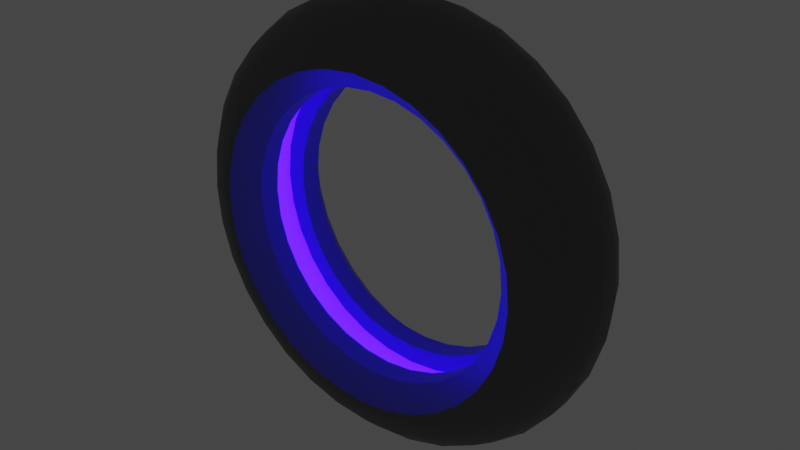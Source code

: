 # Source: Spinniboi.blend  (saved by Blender 3.0.42; exported with 4.5.12 LTS)
import bpy
from mathutils import Matrix  # noqa: F401  (used for matrix-valued properties, if any)

bpy.ops.wm.read_factory_settings(use_empty=True)
scene = bpy.context.scene
scene.name = 'Scene'

# ---- collections
col_collection = bpy.data.collections.new('Collection'); scene.collection.children.link(col_collection)

# ---- materials (node trees are filled in below, after node groups)
mat_main = bpy.data.materials.new('Main')
mat_main.use_transparent_shadow = False
mat_glow = bpy.data.materials.new('Glow')
mat_glow.use_transparent_shadow = False

# ---- node groups
ng_auto_smooth = bpy.data.node_groups.new('Auto Smooth', 'GeometryNodeTree')
_s = ng_auto_smooth.interface.new_socket(name='Geometry', in_out='OUTPUT', socket_type='NodeSocketGeometry')
_s = ng_auto_smooth.interface.new_socket(name='Geometry', in_out='INPUT', socket_type='NodeSocketGeometry')
_s = ng_auto_smooth.interface.new_socket(name='Angle', in_out='INPUT', socket_type='NodeSocketFloat')
_s.subtype = 'ANGLE'
_s.min_value = 0.0
_s.max_value = 3.142
ng_auto_smooth.is_modifier = True
_N = ng_auto_smooth.nodes; _L = ng_auto_smooth.links
n0 = _N.new('NodeGroupOutput'); n0.name = 'Group Output'; n0.location = (480, -100)
n1 = _N.new('NodeGroupInput'); n1.name = 'Group Input'; n1.location = (-420, -300)
n2 = _N.new('NodeGroupInput'); n2.name = 'Group Input.001'; n2.location = (-60, -100)
n3 = _N.new('GeometryNodeSetShadeSmooth'); n3.name = 'Set Shade Smooth'; n3.location = (120, -100)
n3.domain = 'EDGE'
n4 = _N.new('GeometryNodeSetShadeSmooth'); n4.name = 'Set Shade Smooth.001'; n4.location = (300, -100)
n5 = _N.new('GeometryNodeInputMeshEdgeAngle'); n5.name = 'Edge Angle'; n5.location = (-420, -220)
n6 = _N.new('GeometryNodeInputEdgeSmooth'); n6.name = 'Is Edge Smooth'; n6.location = (-60, -160)
n7 = _N.new('GeometryNodeInputShadeSmooth'); n7.name = 'Is Face Smooth'; n7.location = (-240, -340)
n8 = _N.new('FunctionNodeBooleanMath'); n8.name = 'Boolean Math'; n8.location = (-60, -220)
n9 = _N.new('FunctionNodeCompare'); n9.name = 'Compare'; n9.location = (-240, -180)
n9.operation = 'LESS_EQUAL'
_L.new(n5.outputs[0], n9.inputs[0])
_L.new(n4.outputs[0], n0.inputs[0])
_L.new(n1.outputs[1], n9.inputs[1])
_L.new(n9.outputs[0], n8.inputs[0])
_L.new(n7.outputs[0], n8.inputs[1])
_L.new(n2.outputs[0], n3.inputs[0])
_L.new(n6.outputs[0], n3.inputs[1])
_L.new(n3.outputs[0], n4.inputs[0])
_L.new(n8.outputs[0], n3.inputs[2])
n0.is_active_output = True

# ---- material node trees
mat_main.use_nodes = True; mat_main.node_tree.nodes.clear()
_N = mat_main.node_tree.nodes; _L = mat_main.node_tree.links
n0 = _N.new('ShaderNodeBsdfPrincipled'); n0.name = 'Principled BSDF'; n0.location = (10, 300)
n0.distribution = 'GGX'
n0.subsurface_method = 'RANDOM_WALK_SKIN'
n0.inputs[0].default_value = (0.1149, 0.1149, 0.1149, 1.0)
n0.inputs[3].default_value = 1.45
n0.inputs[27].default_value = (0.0, 0.0, 0.0, 1.0)
n0.inputs[28].default_value = 1.0
n1 = _N.new('ShaderNodeOutputMaterial'); n1.name = 'Material Output'; n1.location = (300, 300)
_L.new(n0.outputs[0], n1.inputs[0])
n1.is_active_output = True
mat_glow.use_nodes = True; mat_glow.node_tree.nodes.clear()
_N = mat_glow.node_tree.nodes; _L = mat_glow.node_tree.links
n0 = _N.new('ShaderNodeBsdfPrincipled'); n0.name = 'Principled BSDF'; n0.location = (10, 300)
n0.distribution = 'GGX'
n0.subsurface_method = 'RANDOM_WALK_SKIN'
n0.inputs[3].default_value = 1.45
n0.inputs[27].default_value = (0.0118, 0.0, 1.0, 1.0)
n0.inputs[28].default_value = 11.6
n1 = _N.new('ShaderNodeOutputMaterial'); n1.name = 'Material Output'; n1.location = (300, 300)
_L.new(n0.outputs[0], n1.inputs[0])
n1.is_active_output = True

# ---- world
world_world = bpy.data.worlds.new('World'); scene.world = world_world
world_world.use_nodes = True; world_world.node_tree.nodes.clear()
_N = world_world.node_tree.nodes; _L = world_world.node_tree.links
n0 = _N.new('ShaderNodeOutputWorld'); n0.name = 'World Output'; n0.location = (300, 300)
n1 = _N.new('ShaderNodeBackground'); n1.name = 'Background'; n1.location = (10, 300)
n1.inputs[0].default_value = (0.05088, 0.05088, 0.05088, 1.0)
_L.new(n1.outputs[0], n0.inputs[0])
n0.is_active_output = True
world_world.color = (0.05088, 0.05088, 0.05088)
world_world.use_sun_shadow = False
world_world.sun_shadow_jitter_overblur = 0.0

# ---- meshes
me_cylinder = bpy.data.meshes.new('Cylinder')
me_cylinder.from_pydata([(0.6095, 0.08201, 1.468), (0.6095, -0.08201, 1.468), (0.6772, -0.08201, 1.341), (0.6772, 0.08201, 1.341), (0.733, 0.08201, 1.06), (0.733, -0.08201, 1.06), (0.7189, -0.08201, 0.9173), (0.7189, 0.08201, 0.9173), (0.6772, 0.08201, 0.7798), (0.6772, -0.08201, 0.7798), (0.6095, -0.08201, 0.653), (0.6095, 0.08201, 0.653), (0.4072, 0.08201, 0.4508), (0.4072, -0.08201, 0.4508), (0.2805, -0.08201, 0.3831), (0.2805, 0.08201, 0.3831), (0.143, 0.08201, 0.3413), (0.143, -0.08201, 0.3413), (1.416e-07, -0.08201, 0.3273), (1.341e-07, 0.08201, 0.3273), (-0.2805, 0.08201, 0.3831), (-0.2805, -0.08201, 0.3831), (-0.4072, -0.08201, 0.4508), (-0.4072, 0.08201, 0.4508), (-0.5183, 0.08201, 0.542), (-0.5183, -0.08201, 0.542), (-0.6095, -0.08201, 0.653), (-0.6095, 0.08201, 0.653), (-0.733, 0.08201, 1.06), (-0.733, -0.08201, 1.06), (-0.7189, -0.08201, 1.203), (-0.7189, 0.08201, 1.203), (-0.7744, -0.279, 1.06), (-1.0, -0.05449, 1.06), (-0.9808, -0.05449, 0.8652), (-0.7595, -0.279, 0.9092), (-0.7595, 0.279, 0.9092), (-0.9808, 0.05449, 0.8652), (-1.0, 0.05449, 1.06), (-0.7744, 0.279, 1.06), (-0.9239, -0.05449, 0.6776), (-0.7154, -0.279, 0.7639), (-0.7154, 0.279, 0.7639), (-0.9239, 0.05449, 0.6776), (-0.8315, -0.05449, 0.5047), (-0.6439, -0.279, 0.6301), (-0.6439, 0.279, 0.6301), (-0.8315, 0.05449, 0.5047), (-0.7071, -0.05449, 0.3532), (-0.5476, -0.279, 0.5127), (-0.5476, 0.279, 0.5127), (-0.7071, 0.05449, 0.3532), (-0.5556, -0.05449, 0.2288), (-0.4302, -0.279, 0.4164), (-0.4302, 0.279, 0.4164), (-0.5556, 0.05449, 0.2288), (-0.3827, -0.05449, 0.1364), (-0.2963, -0.279, 0.3449), (-0.2963, 0.279, 0.3449), (-0.3827, 0.05449, 0.1364), (-0.1951, -0.05449, 0.07949), (-0.1511, -0.279, 0.3008), (-0.1511, 0.279, 0.3008), (-0.1951, 0.05449, 0.07949), (1.527e-07, -0.05449, 0.06028), (1.49e-07, -0.279, 0.2859), (1.192e-07, 0.279, 0.2859), (1.49e-07, 0.05449, 0.06028), (0.1951, -0.05449, 0.07949), (0.1511, -0.279, 0.3008), (0.1511, 0.279, 0.3008), (0.1951, 0.05449, 0.07949), (0.3827, -0.05449, 0.1364), (0.2963, -0.279, 0.3449), (0.2963, 0.279, 0.3449), (0.3827, 0.05449, 0.1364), (0.5556, -0.05449, 0.2288), (0.4302, -0.279, 0.4164), (0.4302, 0.279, 0.4164), (0.5556, 0.05449, 0.2288), (0.7071, -0.05449, 0.3532), (0.5476, -0.279, 0.5127), (0.5476, 0.279, 0.5127), (0.7071, 0.05449, 0.3532), (0.8315, -0.05449, 0.5047), (0.6439, -0.279, 0.6301), (0.6439, 0.279, 0.6301), (0.8315, 0.05449, 0.5047), (0.9239, -0.05449, 0.6776), (0.7154, -0.279, 0.7639), (0.7154, 0.279, 0.7639), (0.9239, 0.05449, 0.6776), (0.9808, -0.05449, 0.8652), (0.7595, -0.279, 0.9092), (0.7595, 0.279, 0.9092), (0.9808, 0.05449, 0.8652), (1.0, -0.05449, 1.06), (0.7744, -0.279, 1.06), (0.7744, 0.279, 1.06), (1.0, 0.05449, 1.06), (0.9808, -0.05449, 1.255), (0.7595, -0.279, 1.211), (0.7595, 0.279, 1.211), (0.9808, 0.05449, 1.255), (0.9239, -0.05449, 1.443), (0.7154, -0.279, 1.357), (0.7154, 0.279, 1.357), (0.9239, 0.05449, 1.443), (0.8315, -0.05449, 1.616), (0.6439, -0.279, 1.49), (0.6439, 0.279, 1.49), (0.8315, 0.05449, 1.616), (0.7071, -0.05449, 1.767), (0.5476, -0.279, 1.608), (0.5476, 0.279, 1.608), (0.7071, 0.05449, 1.767), (0.5556, -0.05449, 1.892), (0.4302, -0.279, 1.704), (0.4302, 0.279, 1.704), (0.5556, 0.05449, 1.892), (0.3827, -0.05449, 1.984), (0.2963, -0.279, 1.776), (0.2963, 0.279, 1.776), (0.3827, 0.05449, 1.984), (0.1951, -0.05449, 2.041), (0.1511, -0.279, 1.82), (0.1511, 0.279, 1.82), (0.1951, 0.05449, 2.041), (9.686e-08, -0.05449, 2.06), (1.192e-07, -0.279, 1.835), (8.941e-08, 0.279, 1.835), (9.313e-08, 0.05449, 2.06), (-0.1951, -0.05449, 2.041), (-0.1511, -0.279, 1.82), (-0.1511, 0.279, 1.82), (-0.1951, 0.05449, 2.041), (-0.3827, -0.05449, 1.984), (-0.2963, -0.279, 1.776), (-0.2963, 0.279, 1.776), (-0.3827, 0.05449, 1.984), (-0.5556, -0.05449, 1.892), (-0.4302, -0.279, 1.704), (-0.4302, 0.279, 1.704), (-0.5556, 0.05449, 1.892), (-0.7071, -0.05449, 1.767), (-0.5476, -0.279, 1.608), (-0.5476, 0.279, 1.608), (-0.7071, 0.05449, 1.767), (-0.8315, -0.05449, 1.616), (-0.6439, -0.279, 1.49), (-0.6439, 0.279, 1.49), (-0.8315, 0.05449, 1.616), (-0.9239, -0.05449, 1.443), (-0.7154, -0.279, 1.357), (-0.7154, 0.279, 1.357), (-0.9239, 0.05449, 1.443), (-0.9808, -0.05449, 1.255), (-0.7595, -0.279, 1.211), (-0.7595, 0.279, 1.211), (-0.9808, 0.05449, 1.255), (-0.6479, -0.1813, 1.06), (-0.7462, -0.279, 1.06), (-0.7462, 0.279, 1.06), (-0.6479, 0.1813, 1.06), (-0.7318, -0.279, 0.9147), (-0.6355, -0.1813, 0.9339), (-0.6355, 0.1813, 0.9339), (-0.7318, 0.279, 0.9147), (-0.6894, -0.279, 0.7747), (-0.5986, -0.1813, 0.8123), (-0.5986, 0.1813, 0.8123), (-0.6894, 0.279, 0.7747), (-0.6204, -0.279, 0.6457), (-0.5387, -0.1813, 0.7003), (-0.5387, 0.1813, 0.7003), (-0.6204, 0.279, 0.6457), (-0.5276, -0.279, 0.5327), (-0.4582, -0.1813, 0.6021), (-0.4582, 0.1813, 0.6021), (-0.5276, 0.279, 0.5327), (-0.4146, -0.279, 0.4399), (-0.36, -0.1813, 0.5215), (-0.36, 0.1813, 0.5215), (-0.4146, 0.279, 0.4399), (-0.2855, -0.279, 0.3709), (-0.248, -0.1813, 0.4617), (-0.248, 0.1813, 0.4617), (-0.2855, 0.279, 0.3709), (-0.1456, -0.279, 0.3284), (-0.1264, -0.1813, 0.4248), (-0.1264, 0.1813, 0.4248), (-0.1456, 0.279, 0.3284), (1.49e-07, -0.279, 0.3141), (1.49e-07, -0.1813, 0.4123), (1.341e-07, 0.1813, 0.4123), (1.192e-07, 0.279, 0.3141), (0.1456, -0.279, 0.3284), (0.1264, -0.1813, 0.4248), (0.1264, 0.1813, 0.4248), (0.1456, 0.279, 0.3284), (0.2855, -0.279, 0.3709), (0.248, -0.1813, 0.4617), (0.248, 0.1813, 0.4617), (0.2855, 0.279, 0.3709), (0.4146, -0.279, 0.4399), (0.36, -0.1813, 0.5215), (0.36, 0.1813, 0.5215), (0.4146, 0.279, 0.4399), (0.5276, -0.279, 0.5327), (0.4582, -0.1813, 0.6021), (0.4582, 0.1813, 0.6021), (0.5276, 0.279, 0.5327), (0.6204, -0.279, 0.6457), (0.5387, -0.1813, 0.7003), (0.5387, 0.1813, 0.7003), (0.6204, 0.279, 0.6457), (0.6894, -0.279, 0.7747), (0.5986, -0.1813, 0.8123), (0.5986, 0.1813, 0.8123), (0.6894, 0.279, 0.7747), (0.7318, -0.279, 0.9147), (0.6355, -0.1813, 0.9339), (0.6355, 0.1813, 0.9339), (0.7318, 0.279, 0.9147), (0.7462, -0.279, 1.06), (0.6479, -0.1813, 1.06), (0.6479, 0.1813, 1.06), (0.7462, 0.279, 1.06), (0.7318, -0.279, 1.206), (0.6355, -0.1813, 1.187), (0.6355, 0.1813, 1.187), (0.7318, 0.279, 1.206), (0.6894, -0.279, 1.346), (0.5986, -0.1813, 1.308), (0.5986, 0.1813, 1.308), (0.6894, 0.279, 1.346), (0.6204, -0.279, 1.475), (0.5387, -0.1813, 1.42), (0.5387, 0.1813, 1.42), (0.6204, 0.279, 1.475), (0.5276, -0.279, 1.588), (0.4582, -0.1813, 1.518), (0.4582, 0.1813, 1.518), (0.5276, 0.279, 1.588), (0.4146, -0.279, 1.681), (0.36, -0.1813, 1.599), (0.36, 0.1813, 1.599), (0.4146, 0.279, 1.681), (0.2855, -0.279, 1.75), (0.248, -0.1813, 1.659), (0.248, 0.1813, 1.659), (0.2855, 0.279, 1.75), (0.1456, -0.279, 1.792), (0.1264, -0.1813, 1.696), (0.1264, 0.1813, 1.696), (0.1456, 0.279, 1.792), (1.192e-07, -0.279, 1.806), (1.043e-07, -0.1813, 1.708), (8.941e-08, 0.1813, 1.708), (8.941e-08, 0.279, 1.806), (-0.1456, -0.279, 1.792), (-0.1264, -0.1813, 1.696), (-0.1264, 0.1813, 1.696), (-0.1456, 0.279, 1.792), (-0.2855, -0.279, 1.75), (-0.248, -0.1813, 1.659), (-0.248, 0.1813, 1.659), (-0.2855, 0.279, 1.75), (-0.4146, -0.279, 1.681), (-0.36, -0.1813, 1.599), (-0.36, 0.1813, 1.599), (-0.4146, 0.279, 1.681), (-0.5276, -0.279, 1.588), (-0.4582, -0.1813, 1.518), (-0.4582, 0.1813, 1.518), (-0.5276, 0.279, 1.588), (-0.6204, -0.279, 1.475), (-0.5387, -0.1813, 1.42), (-0.5387, 0.1813, 1.42), (-0.6204, 0.279, 1.475), (-0.6894, -0.279, 1.346), (-0.5986, -0.1813, 1.308), (-0.5986, 0.1813, 1.308), (-0.6894, 0.279, 1.346), (-0.7318, -0.279, 1.206), (-0.6355, -0.1813, 1.187), (-0.6355, 0.1813, 1.187), (-0.7318, 0.279, 1.206), (-0.5986, 0.08201, 1.308), (-0.5986, -0.08201, 1.308), (-0.5387, -0.08201, 1.42), (-0.5387, 0.08201, 1.42), (-0.4582, 0.08201, 1.518), (-0.4582, -0.08201, 1.518), (-0.36, -0.08201, 1.599), (-0.36, 0.08201, 1.599), (-0.248, -0.08201, 1.659), (-0.248, 0.08201, 1.659), (-0.1264, 0.08201, 1.696), (-0.1264, -0.08201, 1.696), (9.686e-08, -0.08201, 1.708), (8.941e-08, 0.08201, 1.708), (0.1264, 0.08201, 1.696), (0.1264, -0.08201, 1.696), (0.248, -0.08201, 1.659), (0.248, 0.08201, 1.659), (0.36, -0.08201, 1.599), (0.36, 0.08201, 1.599), (0.4582, 0.08201, 1.518), (0.4582, -0.08201, 1.518), (0.5387, -0.08201, 1.42), (0.5387, 0.08201, 1.42), (0.5986, 0.08201, 1.308), (0.5986, -0.08201, 1.308), (0.6355, -0.08201, 1.187), (0.6355, 0.08201, 1.187), (0.6479, -0.08201, 1.06), (0.6479, 0.08201, 1.06), (0.6355, 0.08201, 0.9339), (0.6355, -0.08201, 0.9339), (0.5986, -0.08201, 0.8123), (0.5986, 0.08201, 0.8123), (0.5387, 0.08201, 0.7003), (0.5387, -0.08201, 0.7003), (0.4582, -0.08201, 0.6021), (0.4582, 0.08201, 0.6021), (0.36, -0.08201, 0.5215), (0.36, 0.08201, 0.5215), (0.248, 0.08201, 0.4617), (0.248, -0.08201, 0.4617), (0.1264, -0.08201, 0.4248), (0.1264, 0.08201, 0.4248), (1.341e-07, 0.08201, 0.4123), (1.416e-07, -0.08201, 0.4123), (-0.1264, -0.08201, 0.4248), (-0.1264, 0.08201, 0.4248), (-0.248, -0.08201, 0.4617), (-0.248, 0.08201, 0.4617), (-0.36, 0.08201, 0.5215), (-0.36, -0.08201, 0.5215), (-0.4582, -0.08201, 0.6021), (-0.4582, 0.08201, 0.6021), (-0.5387, 0.08201, 0.7003), (-0.5387, -0.08201, 0.7003), (-0.5986, 0.08201, 0.8123), (-0.5986, -0.08201, 0.8123), (-0.6355, 0.08201, 1.187), (-0.6355, -0.08201, 1.187), (-0.6479, -0.08201, 1.06), (-0.6479, 0.08201, 1.06), (-0.6355, -0.08201, 0.9339), (-0.6355, 0.08201, 0.9339), (0.5183, 0.08201, 1.579), (0.5183, -0.08201, 1.579), (0.4072, -0.08201, 1.67), (0.4072, 0.08201, 1.67), (0.143, 0.08201, 1.779), (0.143, -0.08201, 1.779), (5.96e-08, -0.08201, 1.793), (5.215e-08, 0.08201, 1.793), (-0.143, 0.08201, 1.779), (-0.143, -0.08201, 1.779), (-0.2805, -0.08201, 1.737), (-0.2805, 0.08201, 1.737), (-0.5183, 0.08201, 1.579), (-0.5183, -0.08201, 1.579), (-0.6095, -0.08201, 1.468), (-0.6095, 0.08201, 1.468), (-0.7189, -0.08201, 0.9173), (-0.7189, 0.08201, 0.9173), (-0.4072, -0.08201, 1.67), (-0.4072, 0.08201, 1.67), (0.2805, -0.08201, 1.737), (0.2805, 0.08201, 1.737), (0.7189, -0.08201, 1.203), (0.7189, 0.08201, 1.203), (0.5183, -0.08201, 0.542), (0.5183, 0.08201, 0.542), (-0.143, -0.08201, 0.3413), (-0.143, 0.08201, 0.3413), (-0.6772, 0.08201, 0.7798), (-0.6772, -0.08201, 0.7798), (-0.6772, 0.08201, 1.341), (-0.6772, -0.08201, 1.341), (-0.8771, -0.2367, 1.06), (-0.9574, -0.1567, 1.06), (-0.939, -0.1567, 0.8735), (-0.8603, -0.2367, 0.8892), (-0.8603, 0.2367, 0.8892), (-0.939, 0.1567, 0.8735), (-0.9574, 0.1567, 1.06), (-0.8771, 0.2367, 1.06), (-0.8846, -0.1567, 0.6939), (-0.8103, -0.2367, 0.7246), (-0.8103, 0.2367, 0.7246), (-0.8846, 0.1567, 0.6939), (-0.7961, -0.1567, 0.5283), (-0.7293, -0.2367, 0.573), (-0.7293, 0.2367, 0.573), (-0.7961, 0.1567, 0.5283), (-0.677, -0.1567, 0.3833), (-0.6202, -0.2367, 0.4401), (-0.6202, 0.2367, 0.4401), (-0.677, 0.1567, 0.3833), (-0.5319, -0.1567, 0.2642), (-0.4873, -0.2367, 0.331), (-0.4873, 0.2367, 0.331), (-0.5319, 0.1567, 0.2642), (-0.3664, -0.1567, 0.1757), (-0.3357, -0.2367, 0.2499), (-0.3357, 0.2367, 0.2499), (-0.3664, 0.1567, 0.1757), (-0.1868, -0.1567, 0.1212), (-0.1711, -0.2367, 0.2), (-0.1711, 0.2367, 0.2), (-0.1868, 0.1567, 0.1212), (1.49e-07, -0.1567, 0.1028), (1.639e-07, -0.2367, 0.1832), (1.341e-07, 0.2367, 0.1832), (1.49e-07, 0.1567, 0.1028), (0.1868, -0.1567, 0.1212), (0.1711, -0.2367, 0.2), (0.1711, 0.2367, 0.2), (0.1868, 0.1567, 0.1212), (0.3664, -0.1567, 0.1757), (0.3357, -0.2367, 0.2499), (0.3357, 0.2367, 0.2499), (0.3664, 0.1567, 0.1757), (0.5319, -0.1567, 0.2642), (0.4873, -0.2367, 0.331), (0.4873, 0.2367, 0.331), (0.5319, 0.1567, 0.2642), (0.677, -0.1567, 0.3833), (0.6202, -0.2367, 0.4401), (0.6202, 0.2367, 0.4401), (0.677, 0.1567, 0.3833), (0.7961, -0.1567, 0.5283), (0.7293, -0.2367, 0.573), (0.7293, 0.2367, 0.573), (0.7961, 0.1567, 0.5283), (0.8846, -0.1567, 0.6939), (0.8103, -0.2367, 0.7246), (0.8103, 0.2367, 0.7246), (0.8846, 0.1567, 0.6939), (0.939, -0.1567, 0.8735), (0.8603, -0.2367, 0.8892), (0.8603, 0.2367, 0.8892), (0.939, 0.1567, 0.8735), (0.9574, -0.1567, 1.06), (0.8771, -0.2367, 1.06), (0.8771, 0.2367, 1.06), (0.9574, 0.1567, 1.06), (0.939, -0.1567, 1.247), (0.8603, -0.2367, 1.231), (0.8603, 0.2367, 1.231), (0.939, 0.1567, 1.247), (0.8846, -0.1567, 1.427), (0.8103, -0.2367, 1.396), (0.8103, 0.2367, 1.396), (0.8846, 0.1567, 1.427), (0.7961, -0.1567, 1.592), (0.7293, -0.2367, 1.548), (0.7293, 0.2367, 1.548), (0.7961, 0.1567, 1.592), (0.677, -0.1567, 1.737), (0.6202, -0.2367, 1.68), (0.6202, 0.2367, 1.68), (0.677, 0.1567, 1.737), (0.5319, -0.1567, 1.856), (0.4873, -0.2367, 1.79), (0.4873, 0.2367, 1.79), (0.5319, 0.1567, 1.856), (0.3664, -0.1567, 1.945), (0.3357, -0.2367, 1.871), (0.3357, 0.2367, 1.871), (0.3664, 0.1567, 1.945), (0.1868, -0.1567, 1.999), (0.1711, -0.2367, 1.921), (0.1711, 0.2367, 1.921), (0.1868, 0.1567, 1.999), (1.043e-07, -0.1567, 2.018), (1.043e-07, -0.2367, 1.937), (8.941e-08, 0.2367, 1.937), (8.941e-08, 0.1567, 2.018), (-0.1868, -0.1567, 1.999), (-0.1711, -0.2367, 1.921), (-0.1711, 0.2367, 1.921), (-0.1868, 0.1567, 1.999), (-0.3664, -0.1567, 1.945), (-0.3357, -0.2367, 1.871), (-0.3357, 0.2367, 1.871), (-0.3664, 0.1567, 1.945), (-0.5319, -0.1567, 1.856), (-0.4873, -0.2367, 1.79), (-0.4873, 0.2367, 1.79), (-0.5319, 0.1567, 1.856), (-0.677, -0.1567, 1.737), (-0.6202, -0.2367, 1.68), (-0.6202, 0.2367, 1.68), (-0.677, 0.1567, 1.737), (-0.7961, -0.1567, 1.592), (-0.7293, -0.2367, 1.548), (-0.7293, 0.2367, 1.548), (-0.7961, 0.1567, 1.592), (-0.8846, -0.1567, 1.427), (-0.8103, -0.2367, 1.396), (-0.8103, 0.2367, 1.396), (-0.8846, 0.1567, 1.427), (-0.939, -0.1567, 1.247), (-0.8603, -0.2367, 1.231), (-0.8603, 0.2367, 1.231), (-0.939, 0.1567, 1.247)], [], [(156, 159, 38, 33), (167, 171, 42, 36), (171, 175, 46, 42), (175, 179, 50, 46), (179, 183, 54, 50), (183, 187, 58, 54), (187, 191, 62, 58), (191, 195, 66, 62), (195, 199, 70, 66), (199, 203, 74, 70), (203, 207, 78, 74), (207, 211, 82, 78), (211, 215, 86, 82), (215, 219, 90, 86), (219, 223, 94, 90), (223, 227, 98, 94), (227, 231, 102, 98), (231, 235, 106, 102), (235, 239, 110, 106), (239, 243, 114, 110), (243, 247, 118, 114), (247, 251, 122, 118), (251, 255, 126, 122), (255, 259, 130, 126), (259, 263, 134, 130), (263, 267, 138, 134), (267, 271, 142, 138), (271, 275, 146, 142), (275, 279, 150, 146), (279, 283, 154, 150), (283, 287, 158, 154), (286, 282, 288, 346), (350, 348, 160, 165), (162, 167, 36, 39), (33, 38, 37, 34), (174, 170, 344, 342), (287, 162, 39, 158), (163, 286, 346, 349), (343, 345, 169, 173), (44, 47, 51, 48), (182, 178, 341, 338), (48, 51, 55, 52), (339, 340, 177, 181), (52, 55, 59, 56), (186, 182, 338, 337), (56, 59, 63, 60), (194, 190, 335, 332), (60, 63, 67, 64), (333, 334, 189, 193), (64, 67, 71, 68), (202, 198, 331, 328), (68, 71, 75, 72), (329, 330, 197, 201), (72, 75, 79, 76), (206, 202, 328, 327), (76, 79, 83, 80), (214, 210, 325, 322), (80, 83, 87, 84), (323, 324, 209, 213), (84, 87, 91, 88), (222, 218, 321, 318), (88, 91, 95, 92), (319, 320, 217, 221), (92, 95, 99, 96), (226, 222, 318, 317), (96, 99, 103, 100), (234, 230, 315, 312), (100, 103, 107, 104), (313, 314, 229, 233), (104, 107, 111, 108), (242, 238, 311, 308), (108, 111, 115, 112), (309, 310, 237, 241), (112, 115, 119, 116), (246, 242, 308, 307), (116, 119, 123, 120), (254, 250, 305, 302), (120, 123, 127, 124), (303, 304, 249, 253), (124, 127, 131, 128), (262, 258, 301, 298), (128, 131, 135, 132), (299, 300, 257, 261), (132, 135, 139, 136), (266, 262, 298, 297), (136, 139, 143, 140), (274, 270, 295, 292), (140, 143, 147, 144), (293, 294, 269, 273), (144, 147, 151, 148), (282, 278, 291, 288), (148, 151, 155, 152), (284, 280, 153, 157), (152, 155, 159, 156), (30, 29, 28, 31), (34, 37, 43, 40), (40, 43, 47, 44), (280, 276, 149, 153), (276, 272, 145, 149), (272, 268, 141, 145), (268, 264, 137, 141), (264, 260, 133, 137), (260, 256, 129, 133), (256, 252, 125, 129), (252, 248, 121, 125), (248, 244, 117, 121), (244, 240, 113, 117), (240, 236, 109, 113), (236, 232, 105, 109), (232, 228, 101, 105), (228, 224, 97, 101), (224, 220, 93, 97), (220, 216, 89, 93), (216, 212, 85, 89), (212, 208, 81, 85), (208, 204, 77, 81), (204, 200, 73, 77), (200, 196, 69, 73), (196, 192, 65, 69), (192, 188, 61, 65), (188, 184, 57, 61), (184, 180, 53, 57), (180, 176, 49, 53), (176, 172, 45, 49), (172, 168, 41, 45), (168, 164, 35, 41), (161, 284, 157, 32), (384, 387, 35, 32), (509, 384, 32, 157), (388, 391, 39, 36), (394, 388, 36, 42), (387, 393, 41, 35), (43, 37, 389, 395), (37, 38, 390, 389), (38, 159, 511, 390), (393, 397, 45, 41), (47, 43, 395, 399), (398, 394, 42, 46), (44, 48, 400, 396), (397, 401, 49, 45), (51, 47, 399, 403), (402, 398, 46, 50), (48, 52, 404, 400), (401, 405, 53, 49), (55, 51, 403, 407), (406, 402, 50, 54), (52, 56, 408, 404), (405, 409, 57, 53), (59, 55, 407, 411), (410, 406, 54, 58), (56, 60, 412, 408), (409, 413, 61, 57), (63, 59, 411, 415), (414, 410, 58, 62), (60, 64, 416, 412), (413, 417, 65, 61), (67, 63, 415, 419), (418, 414, 62, 66), (64, 68, 420, 416), (417, 421, 69, 65), (71, 67, 419, 423), (422, 418, 66, 70), (68, 72, 424, 420), (421, 425, 73, 69), (75, 71, 423, 427), (426, 422, 70, 74), (72, 76, 428, 424), (425, 429, 77, 73), (79, 75, 427, 431), (430, 426, 74, 78), (76, 80, 432, 428), (429, 433, 81, 77), (83, 79, 431, 435), (434, 430, 78, 82), (80, 84, 436, 432), (433, 437, 85, 81), (87, 83, 435, 439), (438, 434, 82, 86), (84, 88, 440, 436), (437, 441, 89, 85), (91, 87, 439, 443), (442, 438, 86, 90), (88, 92, 444, 440), (441, 445, 93, 89), (95, 91, 443, 447), (446, 442, 90, 94), (92, 96, 448, 444), (445, 449, 97, 93), (99, 95, 447, 451), (450, 446, 94, 98), (96, 100, 452, 448), (449, 453, 101, 97), (103, 99, 451, 455), (454, 450, 98, 102), (100, 104, 456, 452), (453, 457, 105, 101), (107, 103, 455, 459), (458, 454, 102, 106), (104, 108, 460, 456), (457, 461, 109, 105), (111, 107, 459, 463), (462, 458, 106, 110), (108, 112, 464, 460), (461, 465, 113, 109), (115, 111, 463, 467), (466, 462, 110, 114), (112, 116, 468, 464), (465, 469, 117, 113), (119, 115, 467, 471), (470, 466, 114, 118), (116, 120, 472, 468), (469, 473, 121, 117), (123, 119, 471, 475), (474, 470, 118, 122), (120, 124, 476, 472), (473, 477, 125, 121), (127, 123, 475, 479), (478, 474, 122, 126), (124, 128, 480, 476), (477, 481, 129, 125), (131, 127, 479, 483), (482, 478, 126, 130), (128, 132, 484, 480), (481, 485, 133, 129), (135, 131, 483, 487), (486, 482, 130, 134), (132, 136, 488, 484), (485, 489, 137, 133), (139, 135, 487, 491), (490, 486, 134, 138), (136, 140, 492, 488), (489, 493, 141, 137), (143, 139, 491, 495), (494, 490, 138, 142), (140, 144, 496, 492), (493, 497, 145, 141), (147, 143, 495, 499), (498, 494, 142, 146), (144, 148, 500, 496), (497, 501, 149, 145), (151, 147, 499, 503), (502, 498, 146, 150), (148, 152, 504, 500), (501, 505, 153, 149), (155, 151, 503, 507), (506, 502, 150, 154), (152, 156, 508, 504), (505, 509, 157, 153), (159, 155, 507, 511), (510, 506, 154, 158), (33, 34, 386, 385), (34, 40, 392, 386), (391, 510, 158, 39), (40, 44, 396, 392), (166, 163, 349, 351), (161, 164, 165, 160), (167, 162, 163, 166), (164, 168, 169, 165), (171, 167, 166, 170), (168, 172, 173, 169), (175, 171, 170, 174), (172, 176, 177, 173), (179, 175, 174, 178), (176, 180, 181, 177), (183, 179, 178, 182), (180, 184, 185, 181), (187, 183, 182, 186), (184, 188, 189, 185), (191, 187, 186, 190), (188, 192, 193, 189), (195, 191, 190, 194), (192, 196, 197, 193), (199, 195, 194, 198), (196, 200, 201, 197), (203, 199, 198, 202), (200, 204, 205, 201), (207, 203, 202, 206), (204, 208, 209, 205), (211, 207, 206, 210), (208, 212, 213, 209), (215, 211, 210, 214), (212, 216, 217, 213), (219, 215, 214, 218), (216, 220, 221, 217), (223, 219, 218, 222), (220, 224, 225, 221), (227, 223, 222, 226), (224, 228, 229, 225), (231, 227, 226, 230), (228, 232, 233, 229), (235, 231, 230, 234), (232, 236, 237, 233), (239, 235, 234, 238), (236, 240, 241, 237), (243, 239, 238, 242), (240, 244, 245, 241), (247, 243, 242, 246), (244, 248, 249, 245), (251, 247, 246, 250), (248, 252, 253, 249), (255, 251, 250, 254), (252, 256, 257, 253), (259, 255, 254, 258), (256, 260, 261, 257), (263, 259, 258, 262), (260, 264, 265, 261), (267, 263, 262, 266), (264, 268, 269, 265), (271, 267, 266, 270), (268, 272, 273, 269), (275, 271, 270, 274), (272, 276, 277, 273), (279, 275, 274, 278), (276, 280, 281, 277), (283, 279, 278, 282), (280, 284, 285, 281), (287, 283, 282, 286), (284, 161, 160, 285), (162, 287, 286, 163), (164, 161, 32, 35), (347, 289, 281, 285), (290, 293, 273, 277), (270, 266, 297, 295), (294, 296, 265, 269), (296, 299, 261, 265), (258, 254, 302, 301), (300, 303, 253, 257), (250, 246, 307, 305), (304, 306, 245, 249), (306, 309, 241, 245), (238, 234, 312, 311), (310, 313, 233, 237), (230, 226, 317, 315), (314, 316, 225, 229), (316, 319, 221, 225), (218, 214, 322, 321), (320, 323, 213, 217), (210, 206, 327, 325), (324, 326, 205, 209), (326, 329, 201, 205), (198, 194, 332, 331), (330, 333, 193, 197), (190, 186, 337, 335), (334, 336, 185, 189), (336, 339, 181, 185), (178, 174, 342, 341), (340, 343, 173, 177), (345, 350, 165, 169), (170, 166, 351, 344), (348, 347, 285, 160), (278, 274, 292, 291), (309, 306, 354, 353), (315, 317, 4, 375), (312, 315, 375, 3), (314, 313, 2, 374), (343, 340, 25, 26), (311, 312, 3, 0), (316, 314, 374, 5), (318, 321, 8, 7), (305, 307, 355, 373), (320, 319, 6, 9), (349, 346, 31, 28), (313, 310, 1, 2), (322, 325, 377, 11), (306, 304, 372, 354), (324, 323, 10, 376), (347, 348, 29, 30), (317, 318, 7, 4), (295, 297, 363, 371), (328, 331, 16, 15), (330, 329, 14, 17), (319, 316, 5, 6), (296, 294, 370, 362), (332, 335, 379, 19), (351, 349, 28, 369), (334, 333, 18, 378), (321, 322, 11, 8), (338, 341, 24, 23), (348, 350, 368, 29), (340, 339, 22, 25), (323, 320, 9, 10), (291, 292, 364, 367), (344, 351, 369, 380), (289, 290, 277, 281), (26, 25, 24, 27), (22, 21, 20, 23), (18, 17, 16, 19), (14, 13, 12, 15), (10, 9, 8, 11), (6, 5, 4, 7), (2, 1, 0, 3), (353, 354, 355, 352), (357, 358, 359, 356), (361, 362, 363, 360), (365, 366, 367, 364), (29, 368, 369, 28), (362, 370, 371, 363), (354, 372, 373, 355), (5, 374, 375, 4), (13, 376, 377, 12), (21, 378, 379, 20), (381, 26, 27, 380), (383, 30, 31, 382), (368, 381, 380, 369), (25, 22, 23, 24), (378, 18, 19, 379), (17, 14, 15, 16), (376, 10, 11, 377), (9, 6, 7, 8), (374, 2, 3, 375), (1, 353, 352, 0), (372, 357, 356, 373), (358, 361, 360, 359), (370, 365, 364, 371), (366, 383, 382, 367), (341, 342, 27, 24), (310, 309, 353, 1), (326, 324, 376, 13), (308, 311, 0, 352), (307, 308, 352, 355), (339, 336, 21, 22), (304, 303, 357, 372), (325, 327, 12, 377), (302, 305, 373, 356), (336, 334, 378, 21), (303, 300, 358, 357), (337, 338, 23, 20), (300, 299, 361, 358), (298, 301, 359, 360), (335, 337, 20, 379), (301, 302, 356, 359), (333, 330, 17, 18), (294, 293, 365, 370), (292, 295, 371, 364), (345, 343, 26, 381), (299, 296, 362, 361), (331, 332, 19, 16), (290, 289, 383, 366), (342, 344, 380, 27), (288, 291, 367, 382), (297, 298, 360, 363), (329, 326, 13, 14), (289, 347, 30, 383), (346, 288, 382, 31), (293, 290, 366, 365), (327, 328, 15, 12), (350, 345, 381, 368), (387, 384, 385, 386), (391, 388, 389, 390), (393, 387, 386, 392), (388, 394, 395, 389), (397, 393, 392, 396), (394, 398, 399, 395), (401, 397, 396, 400), (398, 402, 403, 399), (405, 401, 400, 404), (402, 406, 407, 403), (409, 405, 404, 408), (406, 410, 411, 407), (413, 409, 408, 412), (410, 414, 415, 411), (417, 413, 412, 416), (414, 418, 419, 415), (421, 417, 416, 420), (418, 422, 423, 419), (425, 421, 420, 424), (422, 426, 427, 423), (429, 425, 424, 428), (426, 430, 431, 427), (433, 429, 428, 432), (430, 434, 435, 431), (437, 433, 432, 436), (434, 438, 439, 435), (441, 437, 436, 440), (438, 442, 443, 439), (445, 441, 440, 444), (442, 446, 447, 443), (449, 445, 444, 448), (446, 450, 451, 447), (453, 449, 448, 452), (450, 454, 455, 451), (457, 453, 452, 456), (454, 458, 459, 455), (461, 457, 456, 460), (458, 462, 463, 459), (465, 461, 460, 464), (462, 466, 467, 463), (469, 465, 464, 468), (466, 470, 471, 467), (473, 469, 468, 472), (470, 474, 475, 471), (477, 473, 472, 476), (474, 478, 479, 475), (481, 477, 476, 480), (478, 482, 483, 479), (485, 481, 480, 484), (482, 486, 487, 483), (489, 485, 484, 488), (486, 490, 491, 487), (493, 489, 488, 492), (490, 494, 495, 491), (497, 493, 492, 496), (494, 498, 499, 495), (501, 497, 496, 500), (498, 502, 503, 499), (505, 501, 500, 504), (502, 506, 507, 503), (509, 505, 504, 508), (506, 510, 511, 507), (384, 509, 508, 385), (510, 391, 390, 511), (156, 33, 385, 508)])
me_cylinder.polygons.foreach_set('use_smooth', [True] * 512)
me_cylinder.polygons.foreach_set('material_index', [0, 0, 0, 0, 0, 0, 0, 0, 0, 0, 0, 0, 0, 0, 0, 0, 0, 0, 0, 0, 0, 0, 0, 0, 0, 0, 0, 0, 0, 0, 0, 0, 0, 0, 0, 0, 0, 0, 0, 0, 0, 0, 0, 0, 0, 0, 0, 0, 0, 0, 0, 0, 0, 0, 0, 0, 0, 0, 0, 0, 0, 0, 0, 0, 0, 0, 0, 0, 0, 0, 0, 0, 0, 0, 0, 0, 0, 0, 0, 0, 0, 0, 0, 0, 0, 0, 0, 0, 0, 0, 0, 0, 0, 0, 1, 0, 0, 0, 0, 0, 0, 0, 0, 0, 0, 0, 0, 0, 0, 0, 0, 0, 0, 0, 0, 0, 0, 0, 0, 0, 0, 0, 0, 0, 0, 0, 0, 0, 0, 0, 0, 0, 0, 0, 0, 0, 0, 0, 0, 0, 0, 0, 0, 0, 0, 0, 0, 0, 0, 0, 0, 0, 0, 0, 0, 0, 0, 0, 0, 0, 0, 0, 0, 0, 0, 0, 0, 0, 0, 0, 0, 0, 0, 0, 0, 0, 0, 0, 0, 0, 0, 0, 0, 0, 0, 0, 0, 0, 0, 0, 0, 0, 0, 0, 0, 0, 0, 0, 0, 0, 0, 0, 0, 0, 0, 0, 0, 0, 0, 0, 0, 0, 0, 0, 0, 0, 0, 0, 0, 0, 0, 0, 0, 0, 0, 0, 0, 0, 0, 0, 0, 0, 0, 0, 0, 0, 0, 0, 0, 0, 0, 0, 0, 0, 0, 0, 0, 0, 0, 0, 0, 0, 0, 0, 0, 0, 0, 0, 0, 0, 0, 0, 0, 0, 0, 0, 0, 0, 0, 0, 0, 0, 0, 0, 0, 0, 0, 0, 0, 0, 0, 0, 0, 0, 0, 0, 0, 0, 0, 0, 0, 0, 0, 0, 0, 0, 0, 0, 0, 0, 0, 0, 0, 0, 0, 0, 0, 0, 0, 0, 0, 0, 0, 0, 0, 0, 0, 0, 0, 0, 0, 0, 0, 0, 0, 0, 0, 0, 0, 0, 0, 0, 0, 0, 0, 0, 0, 0, 0, 0, 0, 0, 0, 0, 0, 0, 0, 0, 0, 0, 0, 0, 0, 0, 0, 0, 0, 0, 0, 0, 0, 0, 0, 0, 0, 0, 0, 0, 0, 0, 0, 0, 0, 0, 0, 0, 0, 0, 0, 0, 0, 0, 0, 0, 1, 1, 1, 1, 1, 1, 1, 1, 1, 1, 1, 1, 1, 1, 1, 1, 1, 1, 1, 1, 1, 1, 1, 1, 1, 1, 1, 1, 1, 1, 1, 0, 0, 0, 0, 0, 0, 0, 0, 0, 0, 0, 0, 0, 0, 0, 0, 0, 0, 0, 0, 0, 0, 0, 0, 0, 0, 0, 0, 0, 0, 0, 0, 0, 0, 0, 0, 0, 0, 0, 0, 0, 0, 0, 0, 0, 0, 0, 0, 0, 0, 0, 0, 0, 0, 0, 0, 0, 0, 0, 0, 0, 0, 0, 0, 0, 0, 0, 0, 0, 0, 0, 0, 0, 0, 0, 0, 0, 0, 0, 0, 0, 0, 0, 0, 0, 0, 0, 0, 0, 0, 0, 0, 0, 0, 0, 0, 0])
_uv = me_cylinder.uv_layers.new(name='UVMap')
_uv.uv.foreach_set('vector', [0.03125, 0.7012, 0.03125, 0.7988, 0.0, 0.7988, 0.0, 0.7012, 0.2849, 0.4256, 0.3185, 0.4154, 0.3211, 0.4217, 0.2863, 0.4323, 0.3185, 0.4154, 0.3495, 0.3989, 0.3533, 0.4045, 0.3211, 0.4217, 0.3495, 0.3989, 0.3766, 0.3766, 0.3814, 0.3814, 0.3533, 0.4045, 0.3766, 0.3766, 0.3989, 0.3495, 0.4045, 0.3533, 0.3814, 0.3814, 0.3989, 0.3495, 0.4155, 0.3185, 0.4217, 0.3211, 0.4045, 0.3533, 0.4155, 0.3185, 0.4256, 0.2849, 0.4323, 0.2863, 0.4217, 0.3211, 0.4256, 0.2849, 0.4291, 0.25, 0.4358, 0.25, 0.4323, 0.2863, 0.4291, 0.25, 0.4256, 0.2151, 0.4323, 0.2137, 0.4358, 0.25, 0.4256, 0.2151, 0.4154, 0.1815, 0.4217, 0.1789, 0.4323, 0.2137, 0.4154, 0.1815, 0.3989, 0.1505, 0.4045, 0.1467, 0.4217, 0.1789, 0.3989, 0.1505, 0.3766, 0.1234, 0.3814, 0.1186, 0.4045, 0.1467, 0.3766, 0.1234, 0.3495, 0.1011, 0.3533, 0.09547, 0.3814, 0.1186, 0.3495, 0.1011, 0.3185, 0.08455, 0.3211, 0.0783, 0.3533, 0.09547, 0.3185, 0.08455, 0.2849, 0.07436, 0.2863, 0.06772, 0.3211, 0.0783, 0.2849, 0.07436, 0.25, 0.07092, 0.25, 0.06415, 0.2863, 0.06772, 0.25, 0.07092, 0.2151, 0.07436, 0.2137, 0.06772, 0.25, 0.06415, 0.2151, 0.07436, 0.1815, 0.08455, 0.1789, 0.0783, 0.2137, 0.06772, 0.1815, 0.08455, 0.1505, 0.1011, 0.1467, 0.09547, 0.1789, 0.0783, 0.1505, 0.1011, 0.1234, 0.1234, 0.1186, 0.1186, 0.1467, 0.09547, 0.1234, 0.1234, 0.1011, 0.1505, 0.09547, 0.1467, 0.1186, 0.1186, 0.1011, 0.1505, 0.08455, 0.1815, 0.0783, 0.1789, 0.09547, 0.1467, 0.08455, 0.1815, 0.07436, 0.2151, 0.06772, 0.2137, 0.0783, 0.1789, 0.07436, 0.2151, 0.07092, 0.25, 0.06415, 0.25, 0.06772, 0.2137, 0.07092, 0.25, 0.07436, 0.2849, 0.06772, 0.2863, 0.06415, 0.25, 0.07436, 0.2849, 0.08455, 0.3185, 0.0783, 0.3211, 0.06772, 0.2863, 0.08455, 0.3185, 0.1011, 0.3495, 0.09547, 0.3533, 0.0783, 0.3211, 0.1011, 0.3495, 0.1234, 0.3766, 0.1186, 0.3814, 0.09547, 0.3533, 0.1234, 0.3766, 0.1505, 0.3989, 0.1467, 0.4045, 0.1186, 0.3814, 0.1505, 0.3989, 0.1815, 0.4155, 0.1789, 0.4217, 0.1467, 0.4045, 0.1815, 0.4155, 0.2151, 0.4256, 0.2137, 0.4323, 0.1789, 0.4217, 0.3073, 0.4025, 0.2781, 0.3937, 0.367, 0.3937, 0.3962, 0.4025, 0.6038, 0.4025, 0.5735, 0.4055, 0.6624, 0.4055, 0.6927, 0.4025, 0.25, 0.4291, 0.2849, 0.4256, 0.2863, 0.4323, 0.25, 0.4358, 1.0, 0.7012, 1.0, 0.7988, 0.9687, 0.7988, 0.9688, 0.7012, 0.424, 0.3793, 0.3971, 0.3937, 0.486, 0.3937, 0.5129, 0.3793, 0.2151, 0.4256, 0.25, 0.4291, 0.25, 0.4358, 0.2137, 0.4323, 0.3376, 0.4055, 0.3073, 0.4025, 0.3962, 0.4025, 0.4265, 0.4055, 0.6599, 0.3793, 0.633, 0.3937, 0.7219, 0.3937, 0.7488, 0.3793, 0.9062, 0.7012, 0.9062, 0.7988, 0.875, 0.7988, 0.875, 0.7012, 0.4669, 0.3364, 0.4475, 0.36, 0.5365, 0.36, 0.5558, 0.3364, 0.875, 0.7012, 0.875, 0.7988, 0.8438, 0.7988, 0.8438, 0.7012, 0.7028, 0.3364, 0.6834, 0.36, 0.7724, 0.36, 0.7917, 0.3364, 0.8438, 0.7012, 0.8438, 0.7988, 0.8125, 0.7988, 0.8125, 0.7012, 0.4813, 0.3095, 0.4669, 0.3364, 0.5558, 0.3364, 0.5702, 0.3095, 0.8125, 0.7012, 0.8125, 0.7988, 0.7812, 0.7988, 0.7812, 0.7012, 0.4931, 0.25, 0.4901, 0.2803, 0.579, 0.2803, 0.582, 0.25, 0.7812, 0.7012, 0.7812, 0.7988, 0.75, 0.7988, 0.75, 0.7012, 0.729, 0.25, 0.726, 0.2803, 0.8149, 0.2803, 0.8179, 0.25, 0.75, 0.7012, 0.75, 0.7988, 0.7188, 0.7988, 0.7188, 0.7012, 0.4813, 0.1905, 0.4901, 0.2197, 0.579, 0.2197, 0.5702, 0.1905, 0.7188, 0.7012, 0.7188, 0.7988, 0.6875, 0.7988, 0.6875, 0.7012, 0.7171, 0.1905, 0.726, 0.2197, 0.8149, 0.2197, 0.8061, 0.1905, 0.6875, 0.7012, 0.6875, 0.7988, 0.6562, 0.7988, 0.6562, 0.7012, 0.4669, 0.1636, 0.4813, 0.1905, 0.5702, 0.1905, 0.5558, 0.1636, 0.6562, 0.7012, 0.6562, 0.7988, 0.625, 0.7988, 0.625, 0.7012, 0.424, 0.1207, 0.4475, 0.14, 0.5365, 0.14, 0.5129, 0.1207, 0.625, 0.7012, 0.625, 0.7988, 0.5938, 0.7988, 0.5938, 0.7012, 0.6599, 0.1207, 0.6834, 0.14, 0.7724, 0.14, 0.7488, 0.1207, 0.5938, 0.7012, 0.5938, 0.7988, 0.5625, 0.7988, 0.5625, 0.7012, 0.3679, 0.09748, 0.3971, 0.1063, 0.486, 0.1063, 0.4569, 0.09748, 0.5625, 0.7012, 0.5625, 0.7988, 0.5312, 0.7988, 0.5312, 0.7012, 0.6038, 0.09748, 0.633, 0.1063, 0.7219, 0.1063, 0.6927, 0.09748, 0.5312, 0.7012, 0.5312, 0.7988, 0.5, 0.7988, 0.5, 0.7012, 0.3376, 0.09449, 0.3679, 0.09748, 0.4569, 0.09748, 0.4265, 0.09449, 0.5, 0.7012, 0.5, 0.7988, 0.4688, 0.7988, 0.4688, 0.7012, 0.2781, 0.1063, 0.3073, 0.09748, 0.3962, 0.09748, 0.367, 0.1063, 0.4688, 0.7012, 0.4688, 0.7988, 0.4375, 0.7988, 0.4375, 0.7012, 0.514, 0.1063, 0.5431, 0.09748, 0.6321, 0.09748, 0.6029, 0.1063, 0.4375, 0.7012, 0.4375, 0.7988, 0.4062, 0.7988, 0.4062, 0.7012, 0.2276, 0.14, 0.2512, 0.1207, 0.3401, 0.1207, 0.3166, 0.14, 0.4062, 0.7012, 0.4062, 0.7988, 0.375, 0.7988, 0.375, 0.7012, 0.4635, 0.14, 0.4871, 0.1207, 0.576, 0.1207, 0.5525, 0.14, 0.375, 0.7012, 0.375, 0.7988, 0.3438, 0.7988, 0.3438, 0.7012, 0.2083, 0.1636, 0.2276, 0.14, 0.3166, 0.14, 0.2972, 0.1636, 0.3438, 0.7012, 0.3438, 0.7988, 0.3125, 0.7988, 0.3125, 0.7012, 0.1851, 0.2197, 0.1939, 0.1905, 0.2829, 0.1905, 0.274, 0.2197, 0.3125, 0.7012, 0.3125, 0.7988, 0.2812, 0.7988, 0.2812, 0.7012, 0.421, 0.2197, 0.4298, 0.1905, 0.5187, 0.1905, 0.5099, 0.2197, 0.2812, 0.7012, 0.2812, 0.7988, 0.25, 0.7988, 0.25, 0.7012, 0.1851, 0.2803, 0.1821, 0.25, 0.271, 0.25, 0.274, 0.2803, 0.25, 0.7012, 0.25, 0.7988, 0.2188, 0.7988, 0.2188, 0.7012, 0.421, 0.2803, 0.418, 0.25, 0.5069, 0.25, 0.5099, 0.2803, 0.2188, 0.7012, 0.2188, 0.7988, 0.1875, 0.7988, 0.1875, 0.7012, 0.1939, 0.3095, 0.1851, 0.2803, 0.274, 0.2803, 0.2829, 0.3095, 0.1875, 0.7012, 0.1875, 0.7988, 0.1562, 0.7988, 0.1562, 0.7012, 0.2276, 0.36, 0.2083, 0.3364, 0.2972, 0.3364, 0.3166, 0.36, 0.1562, 0.7012, 0.1562, 0.7988, 0.125, 0.7988, 0.125, 0.7012, 0.4635, 0.36, 0.4442, 0.3364, 0.5331, 0.3364, 0.5525, 0.36, 0.125, 0.7012, 0.125, 0.7988, 0.09375, 0.7988, 0.09375, 0.7012, 0.2781, 0.3937, 0.2512, 0.3793, 0.3401, 0.3793, 0.367, 0.3937, 0.09375, 0.7012, 0.09375, 0.7988, 0.0625, 0.7988, 0.0625, 0.7012, 0.7151, 0.4256, 0.6815, 0.4155, 0.6789, 0.4217, 0.7137, 0.4323, 0.0625, 0.7012, 0.0625, 0.7988, 0.03125, 0.7988, 0.03125, 0.7012, 0.5431, 0.4025, 0.5735, 0.4055, 0.4265, 0.4055, 0.3962, 0.4025, 0.9688, 0.7012, 0.9688, 0.7988, 0.9375, 0.7988, 0.9375, 0.7012, 0.9375, 0.7012, 0.9375, 0.7988, 0.9062, 0.7988, 0.9062, 0.7012, 0.6815, 0.4154, 0.6505, 0.3989, 0.6467, 0.4045, 0.6789, 0.4217, 0.6505, 0.3989, 0.6234, 0.3766, 0.6186, 0.3814, 0.6467, 0.4045, 0.6234, 0.3766, 0.6011, 0.3495, 0.5955, 0.3533, 0.6186, 0.3814, 0.6011, 0.3495, 0.5845, 0.3185, 0.5783, 0.3211, 0.5955, 0.3533, 0.5846, 0.3185, 0.5744, 0.2849, 0.5677, 0.2863, 0.5783, 0.3211, 0.5744, 0.2849, 0.5709, 0.25, 0.5642, 0.25, 0.5677, 0.2863, 0.5709, 0.25, 0.5744, 0.2151, 0.5677, 0.2137, 0.5642, 0.25, 0.5744, 0.2151, 0.5845, 0.1815, 0.5783, 0.1789, 0.5677, 0.2137, 0.5846, 0.1815, 0.6011, 0.1505, 0.5955, 0.1467, 0.5783, 0.1789, 0.6011, 0.1505, 0.6234, 0.1234, 0.6186, 0.1186, 0.5955, 0.1467, 0.6234, 0.1234, 0.6505, 0.1011, 0.6467, 0.09547, 0.6186, 0.1186, 0.6505, 0.1011, 0.6815, 0.08455, 0.6789, 0.0783, 0.6467, 0.09547, 0.6815, 0.08455, 0.7151, 0.07436, 0.7137, 0.06772, 0.6789, 0.0783, 0.7151, 0.07436, 0.75, 0.07092, 0.75, 0.06415, 0.7137, 0.06772, 0.75, 0.07092, 0.7849, 0.07436, 0.7863, 0.06772, 0.75, 0.06415, 0.7849, 0.07436, 0.8185, 0.08455, 0.8211, 0.0783, 0.7863, 0.06772, 0.8185, 0.08455, 0.8495, 0.1011, 0.8533, 0.09547, 0.8211, 0.0783, 0.8495, 0.1011, 0.8766, 0.1234, 0.8814, 0.1186, 0.8533, 0.09547, 0.8766, 0.1234, 0.8989, 0.1505, 0.9045, 0.1467, 0.8814, 0.1186, 0.8989, 0.1505, 0.9155, 0.1815, 0.9217, 0.1789, 0.9045, 0.1467, 0.9155, 0.1815, 0.9256, 0.2151, 0.9323, 0.2137, 0.9217, 0.1789, 0.9256, 0.2151, 0.9291, 0.25, 0.9358, 0.25, 0.9323, 0.2137, 0.9291, 0.25, 0.9256, 0.2849, 0.9323, 0.2863, 0.9358, 0.25, 0.9256, 0.2849, 0.9154, 0.3185, 0.9217, 0.3211, 0.9323, 0.2863, 0.9155, 0.3185, 0.8989, 0.3495, 0.9045, 0.3533, 0.9217, 0.3211, 0.8989, 0.3495, 0.8766, 0.3766, 0.8814, 0.3814, 0.9045, 0.3533, 0.8766, 0.3766, 0.8495, 0.3989, 0.8533, 0.4045, 0.8814, 0.3814, 0.8495, 0.3989, 0.8185, 0.4155, 0.8211, 0.4217, 0.8533, 0.4045, 0.8185, 0.4155, 0.7849, 0.4256, 0.7863, 0.4323, 0.8211, 0.4217, 0.75, 0.4291, 0.7151, 0.4256, 0.7137, 0.4323, 0.75, 0.4358, 0.751, 0.4706, 0.7921, 0.4666, 0.7863, 0.4323, 0.75, 0.4358, 0.7079, 0.4666, 0.749, 0.4706, 0.75, 0.4358, 0.7137, 0.4323, 0.2921, 0.4666, 0.251, 0.4706, 0.25, 0.4358, 0.2863, 0.4323, 0.3335, 0.4542, 0.294, 0.4662, 0.2863, 0.4323, 0.3211, 0.4217, 0.794, 0.4662, 0.8335, 0.4542, 0.8211, 0.4217, 0.7863, 0.4323, 0.9375, 0.7988, 0.9688, 0.7988, 0.9681, 0.9284, 0.9382, 0.9284, 0.9687, 0.7988, 1.0, 0.7988, 0.9993, 0.9284, 0.9694, 0.9284, 0.0, 0.7988, 0.03125, 0.7988, 0.03059, 0.9284, 0.000665, 0.9284, 0.8353, 0.4534, 0.8717, 0.434, 0.8533, 0.4045, 0.8211, 0.4217, 0.9062, 0.7988, 0.9375, 0.7988, 0.9368, 0.9284, 0.9069, 0.9284, 0.3717, 0.434, 0.3353, 0.4534, 0.3211, 0.4217, 0.3533, 0.4045, 0.9062, 0.7012, 0.875, 0.7012, 0.8757, 0.5716, 0.9056, 0.5716, 0.8734, 0.4329, 0.9053, 0.4067, 0.8814, 0.3814, 0.8533, 0.4045, 0.875, 0.7988, 0.9062, 0.7988, 0.9056, 0.9284, 0.8757, 0.9284, 0.4053, 0.4067, 0.3734, 0.4329, 0.3533, 0.4045, 0.3814, 0.3814, 0.875, 0.7012, 0.8438, 0.7012, 0.8444, 0.5716, 0.8743, 0.5716, 0.9067, 0.4053, 0.9329, 0.3734, 0.9045, 0.3533, 0.8814, 0.3814, 0.8438, 0.7988, 0.875, 0.7988, 0.8743, 0.9284, 0.8444, 0.9284, 0.4329, 0.3734, 0.4067, 0.4053, 0.3814, 0.3814, 0.4045, 0.3533, 0.8438, 0.7012, 0.8125, 0.7012, 0.8132, 0.5716, 0.8431, 0.5716, 0.934, 0.3717, 0.9534, 0.3353, 0.9217, 0.3211, 0.9045, 0.3533, 0.8125, 0.7988, 0.8438, 0.7988, 0.8431, 0.9284, 0.8132, 0.9284, 0.4534, 0.3353, 0.434, 0.3717, 0.4045, 0.3533, 0.4217, 0.3211, 0.8125, 0.7012, 0.7812, 0.7012, 0.7819, 0.5716, 0.8118, 0.5716, 0.9542, 0.3335, 0.9662, 0.294, 0.9323, 0.2863, 0.9217, 0.3211, 0.7812, 0.7988, 0.8125, 0.7988, 0.8118, 0.9284, 0.7819, 0.9284, 0.4662, 0.294, 0.4542, 0.3335, 0.4217, 0.3211, 0.4323, 0.2863, 0.7812, 0.7012, 0.75, 0.7012, 0.7507, 0.5716, 0.7806, 0.5716, 0.9666, 0.2921, 0.9706, 0.251, 0.9358, 0.25, 0.9323, 0.2863, 0.75, 0.7988, 0.7812, 0.7988, 0.7806, 0.9284, 0.7507, 0.9284, 0.4706, 0.251, 0.4666, 0.2921, 0.4323, 0.2863, 0.4358, 0.25, 0.75, 0.7012, 0.7188, 0.7012, 0.7194, 0.5716, 0.7493, 0.5716, 0.9706, 0.249, 0.9666, 0.2079, 0.9323, 0.2137, 0.9358, 0.25, 0.7188, 0.7988, 0.75, 0.7988, 0.7493, 0.9284, 0.7194, 0.9284, 0.4666, 0.2079, 0.4706, 0.249, 0.4358, 0.25, 0.4323, 0.2137, 0.7188, 0.7012, 0.6875, 0.7012, 0.6882, 0.5716, 0.7181, 0.5716, 0.9662, 0.206, 0.9542, 0.1665, 0.9217, 0.1789, 0.9323, 0.2137, 0.6875, 0.7988, 0.7188, 0.7988, 0.7181, 0.9284, 0.6882, 0.9284, 0.4542, 0.1665, 0.4662, 0.206, 0.4323, 0.2137, 0.4217, 0.1789, 0.6875, 0.7012, 0.6562, 0.7012, 0.6569, 0.5716, 0.6868, 0.5716, 0.9534, 0.1647, 0.934, 0.1283, 0.9045, 0.1467, 0.9217, 0.1789, 0.6562, 0.7988, 0.6875, 0.7988, 0.6868, 0.9284, 0.6569, 0.9284, 0.434, 0.1283, 0.4534, 0.1647, 0.4217, 0.1789, 0.4045, 0.1467, 0.6562, 0.7012, 0.625, 0.7012, 0.6257, 0.5716, 0.6556, 0.5716, 0.9329, 0.1266, 0.9067, 0.0947, 0.8814, 0.1186, 0.9045, 0.1467, 0.625, 0.7988, 0.6562, 0.7988, 0.6556, 0.9284, 0.6257, 0.9284, 0.4067, 0.0947, 0.4329, 0.1266, 0.4045, 0.1467, 0.3814, 0.1186, 0.625, 0.7012, 0.5938, 0.7012, 0.5944, 0.5716, 0.6243, 0.5716, 0.9053, 0.09329, 0.8734, 0.06711, 0.8533, 0.09547, 0.8814, 0.1186, 0.5938, 0.7988, 0.625, 0.7988, 0.6243, 0.9284, 0.5944, 0.9284, 0.3734, 0.06711, 0.4053, 0.09329, 0.3814, 0.1186, 0.3533, 0.09547, 0.5938, 0.7012, 0.5625, 0.7012, 0.5632, 0.5716, 0.5931, 0.5716, 0.8717, 0.06601, 0.8353, 0.04655, 0.8211, 0.0783, 0.8533, 0.09547, 0.5625, 0.7988, 0.5938, 0.7988, 0.5931, 0.9284, 0.5632, 0.9284, 0.3353, 0.04655, 0.3717, 0.06601, 0.3533, 0.09547, 0.3211, 0.0783, 0.5625, 0.7012, 0.5312, 0.7012, 0.5319, 0.5716, 0.5618, 0.5716, 0.8335, 0.04579, 0.794, 0.03381, 0.7863, 0.06772, 0.8211, 0.0783, 0.5312, 0.7988, 0.5625, 0.7988, 0.5618, 0.9284, 0.5319, 0.9284, 0.294, 0.03381, 0.3335, 0.04579, 0.3211, 0.0783, 0.2863, 0.06772, 0.5312, 0.7012, 0.5, 0.7012, 0.5007, 0.5716, 0.5306, 0.5716, 0.7921, 0.03342, 0.751, 0.02938, 0.75, 0.06415, 0.7863, 0.06772, 0.5, 0.7988, 0.5312, 0.7988, 0.5306, 0.9284, 0.5007, 0.9284, 0.251, 0.02938, 0.2921, 0.03342, 0.2863, 0.06772, 0.25, 0.06415, 0.5, 0.7012, 0.4688, 0.7012, 0.4694, 0.5716, 0.4993, 0.5716, 0.749, 0.02938, 0.7079, 0.03342, 0.7137, 0.06772, 0.75, 0.06415, 0.4688, 0.7988, 0.5, 0.7988, 0.4993, 0.9284, 0.4694, 0.9284, 0.2079, 0.03342, 0.249, 0.02938, 0.25, 0.06415, 0.2137, 0.06772, 0.4688, 0.7012, 0.4375, 0.7012, 0.4382, 0.5716, 0.4681, 0.5716, 0.706, 0.03381, 0.6665, 0.04579, 0.6789, 0.0783, 0.7137, 0.06772, 0.4375, 0.7988, 0.4688, 0.7988, 0.4681, 0.9284, 0.4382, 0.9284, 0.1665, 0.04579, 0.206, 0.03381, 0.2137, 0.06772, 0.1789, 0.0783, 0.4375, 0.7012, 0.4062, 0.7012, 0.4069, 0.5716, 0.4368, 0.5716, 0.6647, 0.04655, 0.6283, 0.06601, 0.6467, 0.09547, 0.6789, 0.0783, 0.4062, 0.7988, 0.4375, 0.7988, 0.4368, 0.9284, 0.4069, 0.9284, 0.1283, 0.06601, 0.1647, 0.04655, 0.1789, 0.0783, 0.1467, 0.09547, 0.4062, 0.7012, 0.375, 0.7012, 0.3757, 0.5716, 0.4056, 0.5716, 0.6266, 0.06711, 0.5947, 0.09329, 0.6186, 0.1186, 0.6467, 0.09547, 0.375, 0.7988, 0.4062, 0.7988, 0.4056, 0.9284, 0.3757, 0.9284, 0.0947, 0.09329, 0.1266, 0.06711, 0.1467, 0.09547, 0.1186, 0.1186, 0.375, 0.7012, 0.3438, 0.7012, 0.3444, 0.5716, 0.3743, 0.5716, 0.5933, 0.0947, 0.5671, 0.1266, 0.5955, 0.1467, 0.6186, 0.1186, 0.3438, 0.7988, 0.375, 0.7988, 0.3743, 0.9284, 0.3444, 0.9284, 0.06711, 0.1266, 0.09329, 0.0947, 0.1186, 0.1186, 0.09547, 0.1467, 0.3438, 0.7012, 0.3125, 0.7012, 0.3132, 0.5716, 0.3431, 0.5716, 0.566, 0.1283, 0.5466, 0.1647, 0.5783, 0.1789, 0.5955, 0.1467, 0.3125, 0.7988, 0.3438, 0.7988, 0.3431, 0.9284, 0.3132, 0.9284, 0.04655, 0.1647, 0.06601, 0.1283, 0.09547, 0.1467, 0.0783, 0.1789, 0.3125, 0.7012, 0.2812, 0.7012, 0.2819, 0.5716, 0.3118, 0.5716, 0.5458, 0.1665, 0.5338, 0.206, 0.5677, 0.2137, 0.5783, 0.1789, 0.2812, 0.7988, 0.3125, 0.7988, 0.3118, 0.9284, 0.2819, 0.9284, 0.03381, 0.206, 0.04579, 0.1665, 0.0783, 0.1789, 0.06772, 0.2137, 0.2812, 0.7012, 0.25, 0.7012, 0.2507, 0.5716, 0.2806, 0.5716, 0.5334, 0.2079, 0.5294, 0.249, 0.5642, 0.25, 0.5677, 0.2137, 0.25, 0.7988, 0.2812, 0.7988, 0.2806, 0.9284, 0.2507, 0.9284, 0.02938, 0.249, 0.03342, 0.2079, 0.06772, 0.2137, 0.06415, 0.25, 0.25, 0.7012, 0.2188, 0.7012, 0.2194, 0.5716, 0.2493, 0.5716, 0.5294, 0.251, 0.5334, 0.2921, 0.5677, 0.2863, 0.5642, 0.25, 0.2188, 0.7988, 0.25, 0.7988, 0.2493, 0.9284, 0.2194, 0.9284, 0.03342, 0.2921, 0.02938, 0.251, 0.06415, 0.25, 0.06772, 0.2863, 0.2188, 0.7012, 0.1875, 0.7012, 0.1882, 0.5716, 0.2181, 0.5716, 0.5338, 0.294, 0.5458, 0.3335, 0.5783, 0.3211, 0.5677, 0.2863, 0.1875, 0.7988, 0.2188, 0.7988, 0.2181, 0.9284, 0.1882, 0.9284, 0.04579, 0.3335, 0.03381, 0.294, 0.06772, 0.2863, 0.0783, 0.3211, 0.1875, 0.7012, 0.1562, 0.7012, 0.1569, 0.5716, 0.1868, 0.5716, 0.5466, 0.3353, 0.566, 0.3717, 0.5955, 0.3533, 0.5783, 0.3211, 0.1562, 0.7988, 0.1875, 0.7988, 0.1868, 0.9284, 0.1569, 0.9284, 0.06601, 0.3717, 0.04655, 0.3353, 0.0783, 0.3211, 0.09547, 0.3533, 0.1562, 0.7012, 0.125, 0.7012, 0.1257, 0.5716, 0.1556, 0.5716, 0.5671, 0.3734, 0.5933, 0.4053, 0.6186, 0.3814, 0.5955, 0.3533, 0.125, 0.7988, 0.1562, 0.7988, 0.1556, 0.9284, 0.1257, 0.9284, 0.09329, 0.4053, 0.06711, 0.3734, 0.09547, 0.3533, 0.1186, 0.3814, 0.125, 0.7012, 0.09375, 0.7012, 0.09441, 0.5716, 0.1243, 0.5716, 0.5947, 0.4067, 0.6266, 0.4329, 0.6467, 0.4045, 0.6186, 0.3814, 0.09375, 0.7988, 0.125, 0.7988, 0.1243, 0.9284, 0.09441, 0.9284, 0.1266, 0.4329, 0.0947, 0.4067, 0.1186, 0.3814, 0.1467, 0.4045, 0.09375, 0.7012, 0.0625, 0.7012, 0.06316, 0.5716, 0.09309, 0.5716, 0.6283, 0.434, 0.6647, 0.4534, 0.6789, 0.4217, 0.6467, 0.4045, 0.0625, 0.7988, 0.09375, 0.7988, 0.09309, 0.9284, 0.06316, 0.9284, 0.1647, 0.4534, 0.1283, 0.434, 0.1467, 0.4045, 0.1789, 0.4217, 0.0625, 0.7012, 0.03125, 0.7012, 0.03191, 0.5716, 0.06184, 0.5716, 0.6665, 0.4542, 0.706, 0.4662, 0.7137, 0.4323, 0.6789, 0.4217, 0.03125, 0.7988, 0.0625, 0.7988, 0.06184, 0.9284, 0.03191, 0.9284, 0.206, 0.4662, 0.1665, 0.4542, 0.1789, 0.4217, 0.2137, 0.4323, 1.0, 0.7012, 0.9688, 0.7012, 0.9694, 0.5716, 0.9993, 0.5716, 0.9688, 0.7012, 0.9375, 0.7012, 0.9382, 0.5716, 0.9681, 0.5716, 0.249, 0.4706, 0.2079, 0.4666, 0.2137, 0.4323, 0.25, 0.4358, 0.9375, 0.7012, 0.9062, 0.7012, 0.9069, 0.5716, 0.9368, 0.5716, 0.3679, 0.4025, 0.3376, 0.4055, 0.4265, 0.4055, 0.4569, 0.4025, 0.75, 0.4291, 0.7849, 0.4256, 0.6927, 0.4025, 0.6624, 0.4055, 0.2849, 0.4256, 0.25, 0.4291, 0.3376, 0.4055, 0.3679, 0.4025, 0.7849, 0.4256, 0.8185, 0.4155, 0.7219, 0.3937, 0.6927, 0.4025, 0.3185, 0.4154, 0.2849, 0.4256, 0.3679, 0.4025, 0.3971, 0.3937, 0.8185, 0.4155, 0.8495, 0.3989, 0.7488, 0.3793, 0.7219, 0.3937, 0.3495, 0.3989, 0.3185, 0.4154, 0.3971, 0.3937, 0.424, 0.3793, 0.8495, 0.3989, 0.8766, 0.3766, 0.7724, 0.36, 0.7488, 0.3793, 0.3766, 0.3766, 0.3495, 0.3989, 0.424, 0.3793, 0.4475, 0.36, 0.8766, 0.3766, 0.8989, 0.3495, 0.7917, 0.3364, 0.7724, 0.36, 0.3989, 0.3495, 0.3766, 0.3766, 0.4475, 0.36, 0.4669, 0.3364, 0.8989, 0.3495, 0.9155, 0.3185, 0.8061, 0.3095, 0.7917, 0.3364, 0.4155, 0.3185, 0.3989, 0.3495, 0.4669, 0.3364, 0.4813, 0.3095, 0.9154, 0.3185, 0.9256, 0.2849, 0.8149, 0.2803, 0.8061, 0.3095, 0.4256, 0.2849, 0.4155, 0.3185, 0.4813, 0.3095, 0.4901, 0.2803, 0.9256, 0.2849, 0.9291, 0.25, 0.8179, 0.25, 0.8149, 0.2803, 0.4291, 0.25, 0.4256, 0.2849, 0.4901, 0.2803, 0.4931, 0.25, 0.9291, 0.25, 0.9256, 0.2151, 0.8149, 0.2197, 0.8179, 0.25, 0.4256, 0.2151, 0.4291, 0.25, 0.4931, 0.25, 0.4901, 0.2197, 0.9256, 0.2151, 0.9155, 0.1815, 0.8061, 0.1905, 0.8149, 0.2197, 0.4154, 0.1815, 0.4256, 0.2151, 0.4901, 0.2197, 0.4813, 0.1905, 0.9155, 0.1815, 0.8989, 0.1505, 0.7917, 0.1636, 0.8061, 0.1905, 0.3989, 0.1505, 0.4154, 0.1815, 0.4813, 0.1905, 0.4669, 0.1636, 0.8989, 0.1505, 0.8766, 0.1234, 0.7724, 0.14, 0.7917, 0.1636, 0.3766, 0.1234, 0.3989, 0.1505, 0.4669, 0.1636, 0.4475, 0.14, 0.8766, 0.1234, 0.8495, 0.1011, 0.7488, 0.1207, 0.7724, 0.14, 0.3495, 0.1011, 0.3766, 0.1234, 0.4475, 0.14, 0.424, 0.1207, 0.8495, 0.1011, 0.8185, 0.08455, 0.7219, 0.1063, 0.7488, 0.1207, 0.3185, 0.08455, 0.3495, 0.1011, 0.424, 0.1207, 0.3971, 0.1063, 0.8185, 0.08455, 0.7849, 0.07436, 0.6927, 0.09748, 0.7219, 0.1063, 0.2849, 0.07436, 0.3185, 0.08455, 0.3971, 0.1063, 0.3679, 0.09748, 0.7849, 0.07436, 0.75, 0.07092, 0.6624, 0.09449, 0.6927, 0.09748, 0.25, 0.07092, 0.2849, 0.07436, 0.3679, 0.09748, 0.3376, 0.09449, 0.75, 0.07092, 0.7151, 0.07436, 0.6321, 0.09748, 0.6624, 0.09449, 0.2151, 0.07436, 0.25, 0.07092, 0.3376, 0.09449, 0.3073, 0.09748, 0.7151, 0.07436, 0.6815, 0.08455, 0.6029, 0.1063, 0.6321, 0.09748, 0.1815, 0.08455, 0.2151, 0.07436, 0.3073, 0.09748, 0.2781, 0.1063, 0.6815, 0.08455, 0.6505, 0.1011, 0.576, 0.1207, 0.6029, 0.1063, 0.1505, 0.1011, 0.1815, 0.08455, 0.2781, 0.1063, 0.2512, 0.1207, 0.6505, 0.1011, 0.6234, 0.1234, 0.5525, 0.14, 0.576, 0.1207, 0.1234, 0.1234, 0.1505, 0.1011, 0.2512, 0.1207, 0.2276, 0.14, 0.6234, 0.1234, 0.6011, 0.1505, 0.5331, 0.1636, 0.5525, 0.14, 0.1011, 0.1505, 0.1234, 0.1234, 0.2276, 0.14, 0.2083, 0.1636, 0.6011, 0.1505, 0.5846, 0.1815, 0.5187, 0.1905, 0.5331, 0.1636, 0.08455, 0.1815, 0.1011, 0.1505, 0.2083, 0.1636, 0.1939, 0.1905, 0.5845, 0.1815, 0.5744, 0.2151, 0.5099, 0.2197, 0.5187, 0.1905, 0.07436, 0.2151, 0.08455, 0.1815, 0.1939, 0.1905, 0.1851, 0.2197, 0.5744, 0.2151, 0.5709, 0.25, 0.5069, 0.25, 0.5099, 0.2197, 0.07092, 0.25, 0.07436, 0.2151, 0.1851, 0.2197, 0.1821, 0.25, 0.5709, 0.25, 0.5744, 0.2849, 0.5099, 0.2803, 0.5069, 0.25, 0.07436, 0.2849, 0.07092, 0.25, 0.1821, 0.25, 0.1851, 0.2803, 0.5744, 0.2849, 0.5846, 0.3185, 0.5187, 0.3095, 0.5099, 0.2803, 0.08455, 0.3185, 0.07436, 0.2849, 0.1851, 0.2803, 0.1939, 0.3095, 0.5845, 0.3185, 0.6011, 0.3495, 0.5331, 0.3364, 0.5187, 0.3095, 0.1011, 0.3495, 0.08455, 0.3185, 0.1939, 0.3095, 0.2083, 0.3364, 0.6011, 0.3495, 0.6234, 0.3766, 0.5525, 0.36, 0.5331, 0.3364, 0.1234, 0.3766, 0.1011, 0.3495, 0.2083, 0.3364, 0.2276, 0.36, 0.6234, 0.3766, 0.6505, 0.3989, 0.576, 0.3793, 0.5525, 0.36, 0.1505, 0.3989, 0.1234, 0.3766, 0.2276, 0.36, 0.2512, 0.3793, 0.6505, 0.3989, 0.6815, 0.4154, 0.6029, 0.3937, 0.576, 0.3793, 0.1815, 0.4155, 0.1505, 0.3989, 0.2512, 0.3793, 0.2781, 0.3937, 0.6815, 0.4155, 0.7151, 0.4256, 0.6321, 0.4025, 0.6029, 0.3937, 0.2151, 0.4256, 0.1815, 0.4155, 0.2781, 0.3937, 0.3073, 0.4025, 0.7151, 0.4256, 0.75, 0.4291, 0.6624, 0.4055, 0.6321, 0.4025, 0.25, 0.4291, 0.2151, 0.4256, 0.3073, 0.4025, 0.3376, 0.4055, 0.7849, 0.4256, 0.75, 0.4291, 0.75, 0.4358, 0.7863, 0.4323, 0.5431, 0.4025, 0.514, 0.3937, 0.6029, 0.3937, 0.6321, 0.4025, 0.4871, 0.3793, 0.4635, 0.36, 0.5525, 0.36, 0.576, 0.3793, 0.2083, 0.3364, 0.1939, 0.3095, 0.2829, 0.3095, 0.2972, 0.3364, 0.4442, 0.3364, 0.4298, 0.3095, 0.5187, 0.3095, 0.5331, 0.3364, 0.4298, 0.3095, 0.421, 0.2803, 0.5099, 0.2803, 0.5187, 0.3095, 0.1821, 0.25, 0.1851, 0.2197, 0.274, 0.2197, 0.271, 0.25, 0.418, 0.25, 0.421, 0.2197, 0.5099, 0.2197, 0.5069, 0.25, 0.1939, 0.1905, 0.2083, 0.1636, 0.2972, 0.1636, 0.2829, 0.1905, 0.4298, 0.1905, 0.4442, 0.1636, 0.5331, 0.1636, 0.5187, 0.1905, 0.4442, 0.1636, 0.4635, 0.14, 0.5525, 0.14, 0.5331, 0.1636, 0.2512, 0.1207, 0.2781, 0.1063, 0.367, 0.1063, 0.3401, 0.1207, 0.4871, 0.1207, 0.514, 0.1063, 0.6029, 0.1063, 0.576, 0.1207, 0.3073, 0.09748, 0.3376, 0.09449, 0.4265, 0.09449, 0.3962, 0.09748, 0.5431, 0.09748, 0.5735, 0.09449, 0.6624, 0.09449, 0.6321, 0.09748, 0.5735, 0.09449, 0.6038, 0.09748, 0.6927, 0.09748, 0.6624, 0.09449, 0.3971, 0.1063, 0.424, 0.1207, 0.5129, 0.1207, 0.486, 0.1063, 0.633, 0.1063, 0.6599, 0.1207, 0.7488, 0.1207, 0.7219, 0.1063, 0.4475, 0.14, 0.4669, 0.1636, 0.5558, 0.1636, 0.5365, 0.14, 0.6834, 0.14, 0.7028, 0.1636, 0.7917, 0.1636, 0.7724, 0.14, 0.7028, 0.1636, 0.7171, 0.1905, 0.8061, 0.1905, 0.7917, 0.1636, 0.4901, 0.2197, 0.4931, 0.25, 0.582, 0.25, 0.579, 0.2197, 0.726, 0.2197, 0.729, 0.25, 0.8179, 0.25, 0.8149, 0.2197, 0.4901, 0.2803, 0.4813, 0.3095, 0.5702, 0.3095, 0.579, 0.2803, 0.726, 0.2803, 0.7171, 0.3095, 0.8061, 0.3095, 0.8149, 0.2803, 0.7171, 0.3095, 0.7028, 0.3364, 0.7917, 0.3364, 0.8061, 0.3095, 0.4475, 0.36, 0.424, 0.3793, 0.5129, 0.3793, 0.5365, 0.36, 0.6834, 0.36, 0.6599, 0.3793, 0.7488, 0.3793, 0.7724, 0.36, 0.633, 0.3937, 0.6038, 0.4025, 0.6927, 0.4025, 0.7219, 0.3937, 0.3971, 0.3937, 0.3679, 0.4025, 0.4569, 0.4025, 0.486, 0.3937, 0.5735, 0.4055, 0.5431, 0.4025, 0.6321, 0.4025, 0.6624, 0.4055, 0.2512, 0.3793, 0.2276, 0.36, 0.3166, 0.36, 0.3401, 0.3793, 0.4635, 0.14, 0.4442, 0.1636, 0.4442, 0.1636, 0.4635, 0.14, 0.3962, 0.09748, 0.4265, 0.09449, 0.4265, 0.09449, 0.3962, 0.09748, 0.367, 0.1063, 0.3962, 0.09748, 0.3962, 0.09748, 0.367, 0.1063, 0.5431, 0.09748, 0.514, 0.1063, 0.514, 0.1063, 0.5431, 0.09748, 0.6599, 0.3793, 0.6834, 0.36, 0.6834, 0.36, 0.6599, 0.3793, 0.3401, 0.1207, 0.367, 0.1063, 0.367, 0.1063, 0.3401, 0.1207, 0.5735, 0.09449, 0.5431, 0.09748, 0.5431, 0.09748, 0.5735, 0.09449, 0.4569, 0.09748, 0.486, 0.1063, 0.486, 0.1063, 0.4569, 0.09748, 0.2829, 0.1905, 0.2972, 0.1636, 0.2972, 0.1636, 0.2829, 0.1905, 0.633, 0.1063, 0.6038, 0.09748, 0.6038, 0.09748, 0.633, 0.1063, 0.4265, 0.4055, 0.3962, 0.4025, 0.3962, 0.4025, 0.4265, 0.4055, 0.514, 0.1063, 0.4871, 0.1207, 0.4871, 0.1207, 0.514, 0.1063, 0.5129, 0.1207, 0.5365, 0.14, 0.5365, 0.14, 0.5129, 0.1207, 0.4442, 0.1636, 0.4298, 0.1905, 0.4298, 0.1905, 0.4442, 0.1636, 0.6834, 0.14, 0.6599, 0.1207, 0.6599, 0.1207, 0.6834, 0.14, 0.5431, 0.4025, 0.5735, 0.4055, 0.5735, 0.4055, 0.5431, 0.4025, 0.4265, 0.09449, 0.4569, 0.09748, 0.4569, 0.09748, 0.4265, 0.09449, 0.2972, 0.3364, 0.2829, 0.3095, 0.2829, 0.3095, 0.2972, 0.3364, 0.5702, 0.1905, 0.579, 0.2197, 0.579, 0.2197, 0.5702, 0.1905, 0.726, 0.2197, 0.7171, 0.1905, 0.7171, 0.1905, 0.726, 0.2197, 0.6038, 0.09748, 0.5735, 0.09449, 0.5735, 0.09449, 0.6038, 0.09748, 0.4298, 0.3095, 0.4442, 0.3364, 0.4442, 0.3364, 0.4298, 0.3095, 0.582, 0.25, 0.579, 0.2803, 0.579, 0.2803, 0.582, 0.25, 0.4569, 0.4025, 0.4265, 0.4055, 0.4265, 0.4055, 0.4569, 0.4025, 0.726, 0.2803, 0.729, 0.25, 0.729, 0.25, 0.726, 0.2803, 0.486, 0.1063, 0.5129, 0.1207, 0.5129, 0.1207, 0.486, 0.1063, 0.5558, 0.3364, 0.5365, 0.36, 0.5365, 0.36, 0.5558, 0.3364, 0.5735, 0.4055, 0.6038, 0.4025, 0.6038, 0.4025, 0.5735, 0.4055, 0.6834, 0.36, 0.7028, 0.3364, 0.7028, 0.3364, 0.6834, 0.36, 0.6599, 0.1207, 0.633, 0.1063, 0.633, 0.1063, 0.6599, 0.1207, 0.3401, 0.3793, 0.3166, 0.36, 0.3166, 0.36, 0.3401, 0.3793, 0.486, 0.3937, 0.4569, 0.4025, 0.4569, 0.4025, 0.486, 0.3937, 0.514, 0.3937, 0.4871, 0.3793, 0.576, 0.3793, 0.6029, 0.3937, 0.6599, 0.3793, 0.6834, 0.36, 0.5365, 0.36, 0.5129, 0.3793, 0.7028, 0.3364, 0.7171, 0.3095, 0.5702, 0.3095, 0.5558, 0.3364, 0.729, 0.25, 0.726, 0.2197, 0.579, 0.2197, 0.582, 0.25, 0.7171, 0.1905, 0.7028, 0.1636, 0.5558, 0.1636, 0.5702, 0.1905, 0.6599, 0.1207, 0.633, 0.1063, 0.486, 0.1063, 0.5129, 0.1207, 0.6038, 0.09748, 0.5735, 0.09449, 0.4265, 0.09449, 0.4569, 0.09748, 0.514, 0.1063, 0.4871, 0.1207, 0.3401, 0.1207, 0.367, 0.1063, 0.4635, 0.14, 0.4442, 0.1636, 0.2972, 0.1636, 0.3166, 0.14, 0.421, 0.2197, 0.418, 0.25, 0.271, 0.25, 0.274, 0.2197, 0.421, 0.2803, 0.4298, 0.3095, 0.2829, 0.3095, 0.274, 0.2803, 0.4635, 0.36, 0.4871, 0.3793, 0.3401, 0.3793, 0.3166, 0.36, 0.5735, 0.4055, 0.6038, 0.4025, 0.4569, 0.4025, 0.4265, 0.4055, 0.4298, 0.3095, 0.4442, 0.3364, 0.2972, 0.3364, 0.2829, 0.3095, 0.4442, 0.1636, 0.4298, 0.1905, 0.2829, 0.1905, 0.2972, 0.1636, 0.5735, 0.09449, 0.5431, 0.09748, 0.3962, 0.09748, 0.4265, 0.09449, 0.7028, 0.1636, 0.6834, 0.14, 0.5365, 0.14, 0.5558, 0.1636, 0.7171, 0.3095, 0.726, 0.2803, 0.579, 0.2803, 0.5702, 0.3095, 0.633, 0.3937, 0.6599, 0.3793, 0.5129, 0.3793, 0.486, 0.3937, 0.514, 0.3937, 0.5431, 0.4025, 0.3962, 0.4025, 0.367, 0.3937, 0.6038, 0.4025, 0.633, 0.3937, 0.486, 0.3937, 0.4569, 0.4025, 0.6834, 0.36, 0.7028, 0.3364, 0.5558, 0.3364, 0.5365, 0.36, 0.726, 0.2803, 0.729, 0.25, 0.582, 0.25, 0.579, 0.2803, 0.726, 0.2197, 0.7171, 0.1905, 0.5702, 0.1905, 0.579, 0.2197, 0.6834, 0.14, 0.6599, 0.1207, 0.5129, 0.1207, 0.5365, 0.14, 0.633, 0.1063, 0.6038, 0.09748, 0.4569, 0.09748, 0.486, 0.1063, 0.5431, 0.09748, 0.514, 0.1063, 0.367, 0.1063, 0.3962, 0.09748, 0.4871, 0.1207, 0.4635, 0.14, 0.3166, 0.14, 0.3401, 0.1207, 0.4298, 0.1905, 0.421, 0.2197, 0.274, 0.2197, 0.2829, 0.1905, 0.418, 0.25, 0.421, 0.2803, 0.274, 0.2803, 0.271, 0.25, 0.4442, 0.3364, 0.4635, 0.36, 0.3166, 0.36, 0.2972, 0.3364, 0.4871, 0.3793, 0.514, 0.3937, 0.367, 0.3937, 0.3401, 0.3793, 0.5365, 0.36, 0.5129, 0.3793, 0.5129, 0.3793, 0.5365, 0.36, 0.4871, 0.1207, 0.4635, 0.14, 0.4635, 0.14, 0.4871, 0.1207, 0.7028, 0.1636, 0.6834, 0.14, 0.6834, 0.14, 0.7028, 0.1636, 0.3166, 0.14, 0.3401, 0.1207, 0.3401, 0.1207, 0.3166, 0.14, 0.2972, 0.1636, 0.3166, 0.14, 0.3166, 0.14, 0.2972, 0.1636, 0.7028, 0.3364, 0.7171, 0.3095, 0.7171, 0.3095, 0.7028, 0.3364, 0.4298, 0.1905, 0.421, 0.2197, 0.421, 0.2197, 0.4298, 0.1905, 0.5365, 0.14, 0.5558, 0.1636, 0.5558, 0.1636, 0.5365, 0.14, 0.274, 0.2197, 0.2829, 0.1905, 0.2829, 0.1905, 0.274, 0.2197, 0.7171, 0.3095, 0.726, 0.2803, 0.726, 0.2803, 0.7171, 0.3095, 0.421, 0.2197, 0.418, 0.25, 0.418, 0.25, 0.421, 0.2197, 0.5702, 0.3095, 0.5558, 0.3364, 0.5558, 0.3364, 0.5702, 0.3095, 0.418, 0.25, 0.421, 0.2803, 0.421, 0.2803, 0.418, 0.25, 0.274, 0.2803, 0.271, 0.25, 0.271, 0.25, 0.274, 0.2803, 0.579, 0.2803, 0.5702, 0.3095, 0.5702, 0.3095, 0.579, 0.2803, 0.271, 0.25, 0.274, 0.2197, 0.274, 0.2197, 0.271, 0.25, 0.729, 0.25, 0.726, 0.2197, 0.726, 0.2197, 0.729, 0.25, 0.4442, 0.3364, 0.4635, 0.36, 0.4635, 0.36, 0.4442, 0.3364, 0.3166, 0.36, 0.2972, 0.3364, 0.2972, 0.3364, 0.3166, 0.36, 0.633, 0.3937, 0.6599, 0.3793, 0.6599, 0.3793, 0.633, 0.3937, 0.421, 0.2803, 0.4298, 0.3095, 0.4298, 0.3095, 0.421, 0.2803, 0.579, 0.2197, 0.582, 0.25, 0.582, 0.25, 0.579, 0.2197, 0.4871, 0.3793, 0.514, 0.3937, 0.514, 0.3937, 0.4871, 0.3793, 0.5129, 0.3793, 0.486, 0.3937, 0.486, 0.3937, 0.5129, 0.3793, 0.367, 0.3937, 0.3401, 0.3793, 0.3401, 0.3793, 0.367, 0.3937, 0.2829, 0.3095, 0.274, 0.2803, 0.274, 0.2803, 0.2829, 0.3095, 0.7171, 0.1905, 0.7028, 0.1636, 0.7028, 0.1636, 0.7171, 0.1905, 0.514, 0.3937, 0.5431, 0.4025, 0.5431, 0.4025, 0.514, 0.3937, 0.3962, 0.4025, 0.367, 0.3937, 0.367, 0.3937, 0.3962, 0.4025, 0.4635, 0.36, 0.4871, 0.3793, 0.4871, 0.3793, 0.4635, 0.36, 0.5558, 0.1636, 0.5702, 0.1905, 0.5702, 0.1905, 0.5558, 0.1636, 0.6038, 0.4025, 0.633, 0.3937, 0.633, 0.3937, 0.6038, 0.4025, 0.9707, 0.5, 0.9981, 0.5, 0.9993, 0.5716, 0.9694, 0.5716, 0.9981, 1.0, 0.9707, 1.0, 0.9694, 0.9284, 0.9993, 0.9284, 0.9394, 0.5, 0.9668, 0.5, 0.9681, 0.5716, 0.9382, 0.5716, 0.9668, 1.0, 0.9394, 1.0, 0.9382, 0.9284, 0.9681, 0.9284, 0.9082, 0.5, 0.9356, 0.5, 0.9368, 0.5716, 0.9069, 0.5716, 0.9356, 1.0, 0.9082, 1.0, 0.9069, 0.9284, 0.9368, 0.9284, 0.8769, 0.5, 0.9043, 0.5, 0.9056, 0.5716, 0.8757, 0.5716, 0.9043, 1.0, 0.8769, 1.0, 0.8757, 0.9284, 0.9056, 0.9284, 0.8457, 0.5, 0.8731, 0.5, 0.8743, 0.5716, 0.8444, 0.5716, 0.8731, 1.0, 0.8457, 1.0, 0.8444, 0.9284, 0.8743, 0.9284, 0.8144, 0.5, 0.8418, 0.5, 0.8431, 0.5716, 0.8132, 0.5716, 0.8418, 1.0, 0.8144, 1.0, 0.8132, 0.9284, 0.8431, 0.9284, 0.7832, 0.5, 0.8106, 0.5, 0.8118, 0.5716, 0.7819, 0.5716, 0.8106, 1.0, 0.7832, 1.0, 0.7819, 0.9284, 0.8118, 0.9284, 0.7519, 0.5, 0.7793, 0.5, 0.7806, 0.5716, 0.7507, 0.5716, 0.7793, 1.0, 0.7519, 1.0, 0.7507, 0.9284, 0.7806, 0.9284, 0.7207, 0.5, 0.7481, 0.5, 0.7493, 0.5716, 0.7194, 0.5716, 0.7481, 1.0, 0.7207, 1.0, 0.7194, 0.9284, 0.7493, 0.9284, 0.6894, 0.5, 0.7168, 0.5, 0.7181, 0.5716, 0.6882, 0.5716, 0.7168, 1.0, 0.6894, 1.0, 0.6882, 0.9284, 0.7181, 0.9284, 0.6582, 0.5, 0.6856, 0.5, 0.6868, 0.5716, 0.6569, 0.5716, 0.6856, 1.0, 0.6582, 1.0, 0.6569, 0.9284, 0.6868, 0.9284, 0.6269, 0.5, 0.6543, 0.5, 0.6556, 0.5716, 0.6257, 0.5716, 0.6543, 1.0, 0.6269, 1.0, 0.6257, 0.9284, 0.6556, 0.9284, 0.5957, 0.5, 0.6231, 0.5, 0.6243, 0.5716, 0.5944, 0.5716, 0.6231, 1.0, 0.5957, 1.0, 0.5944, 0.9284, 0.6243, 0.9284, 0.5644, 0.5, 0.5918, 0.5, 0.5931, 0.5716, 0.5632, 0.5716, 0.5918, 1.0, 0.5644, 1.0, 0.5632, 0.9284, 0.5931, 0.9284, 0.5332, 0.5, 0.5606, 0.5, 0.5618, 0.5716, 0.5319, 0.5716, 0.5606, 1.0, 0.5332, 1.0, 0.5319, 0.9284, 0.5618, 0.9284, 0.5019, 0.5, 0.5293, 0.5, 0.5306, 0.5716, 0.5007, 0.5716, 0.5293, 1.0, 0.5019, 1.0, 0.5007, 0.9284, 0.5306, 0.9284, 0.4707, 0.5, 0.4981, 0.5, 0.4993, 0.5716, 0.4694, 0.5716, 0.4981, 1.0, 0.4707, 1.0, 0.4694, 0.9284, 0.4993, 0.9284, 0.4394, 0.5, 0.4668, 0.5, 0.4681, 0.5716, 0.4382, 0.5716, 0.4668, 1.0, 0.4394, 1.0, 0.4382, 0.9284, 0.4681, 0.9284, 0.4082, 0.5, 0.4356, 0.5, 0.4368, 0.5716, 0.4069, 0.5716, 0.4356, 1.0, 0.4082, 1.0, 0.4069, 0.9284, 0.4368, 0.9284, 0.3769, 0.5, 0.4043, 0.5, 0.4056, 0.5716, 0.3757, 0.5716, 0.4043, 1.0, 0.3769, 1.0, 0.3757, 0.9284, 0.4056, 0.9284, 0.3457, 0.5, 0.3731, 0.5, 0.3743, 0.5716, 0.3444, 0.5716, 0.3731, 1.0, 0.3457, 1.0, 0.3444, 0.9284, 0.3743, 0.9284, 0.3144, 0.5, 0.3418, 0.5, 0.3431, 0.5716, 0.3132, 0.5716, 0.3418, 1.0, 0.3144, 1.0, 0.3132, 0.9284, 0.3431, 0.9284, 0.2832, 0.5, 0.3106, 0.5, 0.3118, 0.5716, 0.2819, 0.5716, 0.3106, 1.0, 0.2832, 1.0, 0.2819, 0.9284, 0.3118, 0.9284, 0.2519, 0.5, 0.2793, 0.5, 0.2806, 0.5716, 0.2507, 0.5716, 0.2793, 1.0, 0.2519, 1.0, 0.2507, 0.9284, 0.2806, 0.9284, 0.2207, 0.5, 0.2481, 0.5, 0.2493, 0.5716, 0.2194, 0.5716, 0.2481, 1.0, 0.2207, 1.0, 0.2194, 0.9284, 0.2493, 0.9284, 0.1894, 0.5, 0.2168, 0.5, 0.2181, 0.5716, 0.1882, 0.5716, 0.2168, 1.0, 0.1894, 1.0, 0.1882, 0.9284, 0.2181, 0.9284, 0.1582, 0.5, 0.1856, 0.5, 0.1868, 0.5716, 0.1569, 0.5716, 0.1856, 1.0, 0.1582, 1.0, 0.1569, 0.9284, 0.1868, 0.9284, 0.1269, 0.5, 0.1543, 0.5, 0.1556, 0.5716, 0.1257, 0.5716, 0.1543, 1.0, 0.1269, 1.0, 0.1257, 0.9284, 0.1556, 0.9284, 0.09567, 0.5, 0.1231, 0.5, 0.1243, 0.5716, 0.09441, 0.5716, 0.1231, 1.0, 0.09567, 1.0, 0.09441, 0.9284, 0.1243, 0.9284, 0.06442, 0.5, 0.09183, 0.5, 0.09309, 0.5716, 0.06316, 0.5716, 0.09183, 1.0, 0.06442, 1.0, 0.06316, 0.9284, 0.09309, 0.9284, 0.03317, 0.5, 0.06058, 0.5, 0.06184, 0.5716, 0.03191, 0.5716, 0.06058, 1.0, 0.03317, 1.0, 0.03191, 0.9284, 0.06184, 0.9284, 0.00192, 0.5, 0.02933, 0.5, 0.03059, 0.5716, 0.000665, 0.5716, 0.02933, 1.0, 0.00192, 1.0, 0.000665, 0.9284, 0.03059, 0.9284, 0.03125, 0.7012, 0.0, 0.7012, 0.000665, 0.5716, 0.03059, 0.5716])
me_cylinder.materials.append(mat_main)
me_cylinder.materials.append(mat_glow)
me_cylinder.use_remesh_fix_poles = True
me_cylinder.use_remesh_preserve_attributes = False
me_cylinder.update()

# ---- objects
ob_cylinder = bpy.data.objects.new('Cylinder', me_cylinder)

# ---- transforms, parenting, visibility, modifiers, constraints
ob_cylinder.location = (0.0, 0.0, 0.0)
_m = ob_cylinder.modifiers.new('Auto Smooth', 'NODES')
_m.node_group = ng_auto_smooth
_gi = [s.identifier for s in ng_auto_smooth.interface.items_tree if s.item_type == 'SOCKET' and s.in_out == 'INPUT']
_m[_gi[1]] = 0.5236  # Angle

# ---- collection membership
col_collection.objects.link(ob_cylinder)

# ---- scene / render settings (as saved in the file)
scene.frame_start = 1; scene.frame_end = 250; scene.frame_set(1)
scene.render.engine = 'BLENDER_EEVEE_NEXT'
scene.cycles.sampling_pattern = 'TABULATED_SOBOL'
scene.cycles.use_light_tree = False
scene.view_settings.view_transform = 'Filmic'
bpy.context.view_layer.update()

# ---- added for rendering (the .blend has no active camera): camera
cam_auto = bpy.data.cameras.new('AutoCamera')
cam_auto.lens = 50.0
cam_auto.sensor_width = 36.0
cam_auto.clip_end = 1000.0
ob_auto_camera = bpy.data.objects.new('AutoCamera', cam_auto)
scene.collection.objects.link(ob_auto_camera)
ob_auto_camera.location = (2.66738, -3.20086, 3.19418)
ob_auto_camera.rotation_euler = (1.09748, -7.21219e-08, 0.694738)
scene.camera = ob_auto_camera
bpy.context.view_layer.update()
